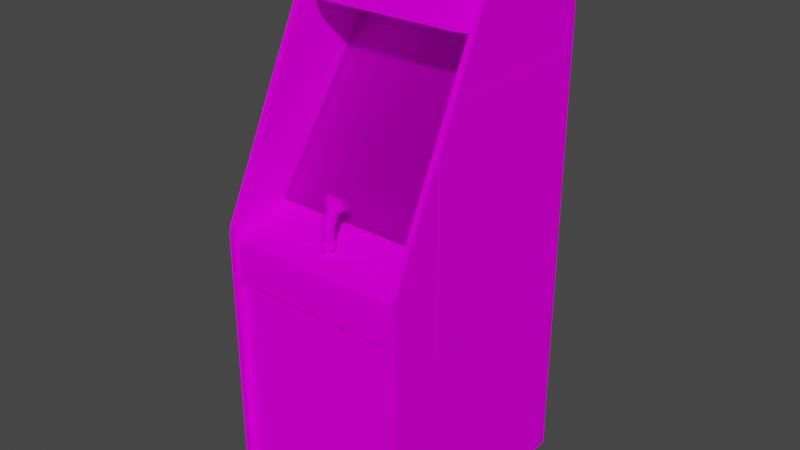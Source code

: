 # Source: bega.blend  (saved by Blender 2.93.20; exported with 4.5.12 LTS)
import bpy
from mathutils import Matrix  # noqa: F401  (used for matrix-valued properties, if any)

bpy.ops.wm.read_factory_settings(use_empty=True)
scene = bpy.context.scene
scene.name = 'Scene'

# ---- images (referenced by path relative to the original .blend; pixels are not part of the script)
import os
ASSET_DIR = os.environ.get("B2B_ASSET_DIR", "")  # directory of the original .blend (textures are referenced by path, not embedded)
HERE = os.path.dirname(os.path.abspath(__file__))  # packed textures are extracted next to this script under _unpacked/

def load_image(name, relpath, width, height, colorspace="sRGB"):
    """Load a texture the original file referenced (path relative to the .blend, or extracted next to this script)."""
    p = next((c for c in (os.path.join(HERE, relpath), os.path.join(ASSET_DIR, relpath)) if relpath and os.path.exists(c)), "")
    if p:
        img = bpy.data.images.load(p, check_existing=True)
        img.name = name
    else:  # same state as the original file: an image datablock whose file is absent (Cycles renders it pink)
        img = bpy.data.images.new(name, width, height)
        img.source = "FILE"
        img.filepath = "//" + (relpath or name)
    img.colorspace_settings.name = colorspace
    return img
img_begamarqueemap_tiff = load_image('begamarqueemap.TIFF', 'begamarqueemap.TIFF', 1024, 1024, 'sRGB')
img_begasnapmap_tiff = load_image('begasnapmap.TIFF', 'begasnapmap.TIFF', 1024, 1024, 'sRGB')
img_begaglassblack_tiff = load_image('begaglassblack.TIFF', 'begaglassblack.TIFF', 1024, 1024, 'sRGB')
img_begabezelmap_tiff = load_image('begabezelmap.TIFF', 'begabezelmap.TIFF', 1024, 1024, 'sRGB')
img_begaallmap_tiff = load_image('begaallmap.TIFF', 'begaallmap.TIFF', 1024, 1024, 'sRGB')

# ---- materials (node trees are filled in below, after node groups)
mat_begamarquee = bpy.data.materials.new('begamarquee')
mat_begamarquee.use_transparent_shadow = False
mat_begamarquee.roughness = 0.8807
mat_begamarquee.specular_intensity = 0.0
mat_begasnap = bpy.data.materials.new('begasnap')
mat_begasnap.use_transparent_shadow = False
mat_begasnap.roughness = 0.8807
mat_begasnap.specular_intensity = 0.0
mat_begaglass = bpy.data.materials.new('begaglass')
mat_begaglass.use_transparent_shadow = False
mat_begaglass.roughness = 0.8807
mat_begaglass.specular_intensity = 0.0
mat_begabezel = bpy.data.materials.new('begabezel')
mat_begabezel.use_transparent_shadow = False
mat_begabezel.roughness = 0.8807
mat_begabezel.specular_intensity = 0.0
mat_begaall = bpy.data.materials.new('begaall')
mat_begaall.use_transparent_shadow = False
mat_begaall.roughness = 0.8807
mat_begaall.specular_intensity = 0.0

# ---- node groups
ng_auto_smooth = bpy.data.node_groups.new('Auto Smooth', 'GeometryNodeTree')
_s = ng_auto_smooth.interface.new_socket(name='Geometry', in_out='OUTPUT', socket_type='NodeSocketGeometry')
_s = ng_auto_smooth.interface.new_socket(name='Geometry', in_out='INPUT', socket_type='NodeSocketGeometry')
_s = ng_auto_smooth.interface.new_socket(name='Angle', in_out='INPUT', socket_type='NodeSocketFloat')
_s.subtype = 'ANGLE'
_s.min_value = 0.0
_s.max_value = 3.142
ng_auto_smooth.is_modifier = True
_N = ng_auto_smooth.nodes; _L = ng_auto_smooth.links
n0 = _N.new('NodeGroupOutput'); n0.name = 'Group Output'; n0.location = (480, -100)
n1 = _N.new('NodeGroupInput'); n1.name = 'Group Input'; n1.location = (-420, -300)
n2 = _N.new('NodeGroupInput'); n2.name = 'Group Input.001'; n2.location = (-60, -100)
n3 = _N.new('GeometryNodeSetShadeSmooth'); n3.name = 'Set Shade Smooth'; n3.location = (120, -100)
n3.domain = 'EDGE'
n4 = _N.new('GeometryNodeSetShadeSmooth'); n4.name = 'Set Shade Smooth.001'; n4.location = (300, -100)
n5 = _N.new('GeometryNodeInputMeshEdgeAngle'); n5.name = 'Edge Angle'; n5.location = (-420, -220)
n6 = _N.new('GeometryNodeInputEdgeSmooth'); n6.name = 'Is Edge Smooth'; n6.location = (-60, -160)
n7 = _N.new('GeometryNodeInputShadeSmooth'); n7.name = 'Is Face Smooth'; n7.location = (-240, -340)
n8 = _N.new('FunctionNodeBooleanMath'); n8.name = 'Boolean Math'; n8.location = (-60, -220)
n9 = _N.new('FunctionNodeCompare'); n9.name = 'Compare'; n9.location = (-240, -180)
n9.operation = 'LESS_EQUAL'
_L.new(n5.outputs[0], n9.inputs[0])
_L.new(n4.outputs[0], n0.inputs[0])
_L.new(n1.outputs[1], n9.inputs[1])
_L.new(n9.outputs[0], n8.inputs[0])
_L.new(n7.outputs[0], n8.inputs[1])
_L.new(n2.outputs[0], n3.inputs[0])
_L.new(n6.outputs[0], n3.inputs[1])
_L.new(n3.outputs[0], n4.inputs[0])
_L.new(n8.outputs[0], n3.inputs[2])
n0.is_active_output = True

# ---- material node trees
mat_begamarquee.use_nodes = True; mat_begamarquee.node_tree.nodes.clear()
_N = mat_begamarquee.node_tree.nodes; _L = mat_begamarquee.node_tree.links
n0 = _N.new('ShaderNodeBsdfPrincipled'); n0.name = 'Principled BSDF'; n0.location = (10, 300)
n0.distribution = 'GGX'
n0.subsurface_method = 'BURLEY'
n0.inputs[2].default_value = 0.8807
n0.inputs[3].default_value = 1.45
n0.inputs[13].default_value = 0.0
n0.inputs[27].default_value = (0.0, 0.0, 0.0, 1.0)
n0.inputs[28].default_value = 1.0
n1 = _N.new('ShaderNodeOutputMaterial'); n1.name = 'Material Output'; n1.location = (300, 300)
n2 = _N.new('ShaderNodeTexImage'); n2.name = 'Image Texture'; n2.location = (-300, 600)
n2.image = img_begamarqueemap_tiff
_L.new(n0.outputs[0], n1.inputs[0])
_L.new(n2.outputs[0], n0.inputs[0])
n1.is_active_output = True
mat_begasnap.use_nodes = True; mat_begasnap.node_tree.nodes.clear()
_N = mat_begasnap.node_tree.nodes; _L = mat_begasnap.node_tree.links
n0 = _N.new('ShaderNodeBsdfPrincipled'); n0.name = 'Principled BSDF'; n0.location = (10, 300)
n0.distribution = 'GGX'
n0.subsurface_method = 'BURLEY'
n0.inputs[2].default_value = 0.8807
n0.inputs[3].default_value = 1.45
n0.inputs[13].default_value = 0.0
n0.inputs[27].default_value = (0.0, 0.0, 0.0, 1.0)
n0.inputs[28].default_value = 1.0
n1 = _N.new('ShaderNodeOutputMaterial'); n1.name = 'Material Output'; n1.location = (300, 300)
n2 = _N.new('ShaderNodeTexImage'); n2.name = 'Image Texture'; n2.location = (-300, 600)
n2.image = img_begasnapmap_tiff
_L.new(n0.outputs[0], n1.inputs[0])
_L.new(n2.outputs[0], n0.inputs[0])
n1.is_active_output = True
mat_begaglass.use_nodes = True; mat_begaglass.node_tree.nodes.clear()
_N = mat_begaglass.node_tree.nodes; _L = mat_begaglass.node_tree.links
n0 = _N.new('ShaderNodeBsdfPrincipled'); n0.name = 'Principled BSDF'; n0.location = (10, 300)
n0.distribution = 'GGX'
n0.subsurface_method = 'BURLEY'
n0.inputs[2].default_value = 0.8807
n0.inputs[3].default_value = 1.45
n0.inputs[4].default_value = 0.2
n0.inputs[13].default_value = 0.0
n0.inputs[27].default_value = (0.0, 0.0, 0.0, 1.0)
n0.inputs[28].default_value = 1.0
n1 = _N.new('ShaderNodeOutputMaterial'); n1.name = 'Material Output'; n1.location = (300, 300)
n2 = _N.new('ShaderNodeTexImage'); n2.name = 'Image Texture'; n2.location = (-300, 600)
n2.image = img_begaglassblack_tiff
_L.new(n0.outputs[0], n1.inputs[0])
_L.new(n2.outputs[0], n0.inputs[0])
n1.is_active_output = True
mat_begabezel.use_nodes = True; mat_begabezel.node_tree.nodes.clear()
_N = mat_begabezel.node_tree.nodes; _L = mat_begabezel.node_tree.links
n0 = _N.new('ShaderNodeBsdfPrincipled'); n0.name = 'Principled BSDF'; n0.location = (10, 300)
n0.distribution = 'GGX'
n0.subsurface_method = 'BURLEY'
n0.inputs[2].default_value = 0.8807
n0.inputs[3].default_value = 1.45
n0.inputs[13].default_value = 0.0
n0.inputs[27].default_value = (0.0, 0.0, 0.0, 1.0)
n0.inputs[28].default_value = 1.0
n1 = _N.new('ShaderNodeOutputMaterial'); n1.name = 'Material Output'; n1.location = (300, 300)
n2 = _N.new('ShaderNodeTexImage'); n2.name = 'Image Texture'; n2.location = (-300, 600)
n2.image = img_begabezelmap_tiff
_L.new(n0.outputs[0], n1.inputs[0])
_L.new(n2.outputs[0], n0.inputs[0])
n1.is_active_output = True
mat_begaall.use_nodes = True; mat_begaall.node_tree.nodes.clear()
_N = mat_begaall.node_tree.nodes; _L = mat_begaall.node_tree.links
n0 = _N.new('ShaderNodeBsdfPrincipled'); n0.name = 'Principled BSDF'; n0.location = (10, 300)
n0.distribution = 'GGX'
n0.subsurface_method = 'BURLEY'
n0.inputs[2].default_value = 0.8807
n0.inputs[3].default_value = 1.45
n0.inputs[13].default_value = 0.0
n0.inputs[27].default_value = (0.0, 0.0, 0.0, 1.0)
n0.inputs[28].default_value = 1.0
n1 = _N.new('ShaderNodeOutputMaterial'); n1.name = 'Material Output'; n1.location = (300, 300)
n2 = _N.new('ShaderNodeTexImage'); n2.name = 'Image Texture'; n2.location = (-300, 600)
n2.image = img_begaallmap_tiff
_L.new(n0.outputs[0], n1.inputs[0])
_L.new(n2.outputs[0], n0.inputs[0])
n1.is_active_output = True

# ---- world
world_world = bpy.data.worlds.new('World'); scene.world = world_world
world_world.use_nodes = True; world_world.node_tree.nodes.clear()
_N = world_world.node_tree.nodes; _L = world_world.node_tree.links
n0 = _N.new('ShaderNodeOutputWorld'); n0.name = 'World Output'; n0.location = (300, 300)
n1 = _N.new('ShaderNodeBackground'); n1.name = 'Background'; n1.location = (10, 300)
n1.inputs[0].default_value = (0.05088, 0.05088, 0.05088, 1.0)
_L.new(n1.outputs[0], n0.inputs[0])
n0.is_active_output = True
world_world.color = (0.05088, 0.05088, 0.05088)
world_world.use_sun_shadow = False
world_world.sun_shadow_jitter_overblur = 0.0

# ---- meshes
me_bega = bpy.data.meshes.new('bega')
me_bega.from_pydata([(0.1068, 0.5768, -0.4133), (0.1068, 0.6649, -0.4133), (-0.05071, 0.5768, -0.4133), (-0.05071, 0.6649, -0.4133), (0.1756, 0.09747, -0.1681), (0.1764, 0.1977, -0.2349), (0.0432, 0.1996, -0.2259), (0.04437, 0.09787, -0.1603), (-0.08647, 0.1969, -0.2349), (-0.0845, 0.2955, -0.3076), (-0.08411, 0.09708, -0.1677), (0.1752, 0.2959, -0.3076), (0.04398, 0.2987, -0.3017), (0.04516, 0.3584, -0.3508), (-0.1611, 0.09747, -0.1768), (0.2581, 0.1957, -0.2436), (-0.07979, 0.03618, -0.1296), (0.1733, 0.03657, -0.1296), (0.04595, 0.035, -0.1229), (0.04595, 0.035, -0.1237), (-0.07979, 0.03618, -0.13), (-0.08057, 0.3544, -0.3536), (0.04516, 0.358, -0.3516), (0.1729, 0.3548, -0.3544), (-0.1651, 0.1945, -0.2436), (-0.1647, 0.1945, -0.2443), (-0.1615, 0.2908, -0.3135), (0.1725, 0.3548, -0.354), (0.2448, 0.3458, -0.3532), (0.255, 0.292, -0.3131), (0.2585, 0.1953, -0.2443), (0.2558, 0.09826, -0.1775), (0.2456, 0.04364, -0.1398), (0.1733, 0.03657, -0.1304), (-0.1611, 0.09747, -0.1772), (0.2554, 0.09865, -0.1768), (0.2456, 0.04364, -0.1402), (0.255, 0.2916, -0.3139), (-0.1615, 0.2908, -0.3127), (-0.08057, 0.3541, -0.3544), (0.2448, 0.3458, -0.3528), (-0.1513, 0.345, -0.3528), (-0.1509, 0.345, -0.3532), (-0.1505, 0.04286, -0.1394), (-0.1505, 0.04286, -0.1398), (0.3461, -0.05262, -0.02038), (0.3461, 0.4794, -0.4078), (-0.266, 0.4794, -0.4078), (-0.266, -0.05262, -0.02038), (0.3461, -0.05616, -0.02903), (0.3461, 0.4759, -0.4164), (-0.266, 0.4759, -0.4164), (-0.266, -0.05616, -0.02903), (0.367, 0.7871, -0.2392), (0.367, 0.8083, -0.6337), (0.3469, -1.046, -0.6306), (-0.2656, 0.8083, -0.6337), (-0.2656, -1.046, -0.6306), (0.367, -1.046, -0.6306), (-0.2668, -1.042, -0.6094), (-0.2668, 0.7988, -0.6235), (0.3485, -1.042, -0.6094), (0.3485, 0.7776, -0.5866), (-0.2668, 0.7776, -0.5866), (0.3469, 0.8083, -0.6337), (0.3469, -1.043, 0.189), (-0.2857, 0.8083, -0.6337), (-0.2857, -1.046, -0.6306), (-0.288, 0.4169, -0.05732), (-0.288, -0.3516, -0.6216), (-0.288, -0.3516, 0.004373), (0.3697, 0.4169, -0.05732), (0.3697, -0.3516, 0.004373), (0.3697, -0.3516, -0.6216), (0.3457, -1.044, 0.1639), (-0.2692, -0.2542, 0.1639), (-0.2692, -1.044, 0.1639), (-0.288, 0.4169, -0.6216), (0.3697, 0.4169, -0.6216), (0.3469, -0.09309, 0.189), (0.367, -0.09309, 0.189), (-0.2857, -0.06598, 0.1828), (0.3461, 0.4759, -0.4157), (-0.2641, 0.4759, -0.4157), (0.3485, 0.7937, -0.2601), (0.3485, 0.7988, -0.6235), (-0.2668, 0.7937, -0.2601), (0.3457, -0.09466, 0.167), (0.3457, -0.08327, 0.03816), (0.3524, 0.8051, -0.2498), (-0.2652, 0.8051, -0.563), (-0.2731, 0.8051, -0.2498), (0.3446, 0.8051, -0.563), (0.3485, 0.7859, -0.2864), (-0.2668, 0.7859, -0.2864), (0.04595, 0.002781, 0.08178), (0.04595, -0.05262, 0.08335), (0.02748, 0.002781, 0.08139), (0.02748, 0.04404, 0.08806), (0.02709, 0.01771, 0.1061), (0.04555, 0.01771, 0.1065), (0.3457, -0.2542, 0.18), (-0.2692, -0.1171, 0.18), (0.01137, 0.08412, 0.06685), (0.06245, 0.08412, 0.06763), (0.01176, 0.05229, 0.02559), (0.05105, 0.03304, 0.02323), (0.04595, 0.03146, 0.06449), (0.02787, 0.03146, 0.0641), (-0.07075, -0.08209, 0.1022), (-0.05543, -0.0817, 0.09946), (0.04555, 0.04404, 0.08846), (0.05498, -0.05105, 0.08964), (0.05498, 0.004352, 0.08846), (0.05459, -0.002327, 0.1077), (-0.1926, -0.07777, 0.05192), (-0.1721, -0.07855, 0.0637), (0.03612, -0.03533, 0.09357), (0.03691, -0.06952, 0.1167), (0.05145, -0.06952, 0.1112), (-0.1124, -0.08013, 0.08021), (-0.1258, -0.08091, 0.08767), (-0.1053, -0.0817, 0.09946), (0.1933, -0.08091, 0.08649), (0.1984, -0.08209, 0.1006), (0.04516, -0.04987, 0.1093), (0.04516, -0.02079, 0.1144), (0.02709, -0.04987, 0.1093), (0.02748, -0.05262, 0.08296), (0.1623, -0.0817, 0.09789), (0.05498, 0.04247, 0.08296), (0.05498, 0.01693, 0.1006), (0.05538, 0.03539, 0.0696), (0.06441, 0.04325, 0.03306), (0.01098, 0.04364, 0.03227), (0.01883, 0.03539, 0.06881), (0.01844, 0.04247, 0.08217), (0.01883, 0.02557, 0.07706), (0.01844, 0.01693, 0.1002), (-0.288, 0.2924, 0.004372), (0.3697, 0.2924, 0.004372), (0.1552, -0.08013, 0.07863), (0.01844, -0.05105, 0.08924), (0.01805, -0.002327, 0.1069), (0.01844, 0.004352, 0.08806), (0.02709, -0.02079, 0.114), (0.06323, 0.05229, 0.02638), (0.02434, 0.03304, 0.02284), (0.3461, 0.5611, -0.1917), (0.2809, 0.5733, -0.1387), (-0.1988, 0.5733, -0.1387), (-0.2641, 0.5611, -0.1917), (0.2821, 0.8051, -0.1976), (-0.2024, 0.8051, -0.1976), (0.05223, -0.0707, 0.08178), (0.05341, -0.05026, 0.08021), (0.0597, -0.04987, 0.09592), (0.0377, -0.0707, 0.07549), (0.0373, -0.07855, 0.08571), (0.02669, -0.07816, 0.09632), (0.2137, -0.08366, 0.08256), (0.2157, -0.08405, 0.0861), (0.2212, -0.08681, 0.08374), (0.2074, -0.08916, 0.1073), (0.2133, -0.08877, 0.1054), (0.2106, -0.08523, 0.1002), (-0.1792, -0.07895, 0.06763), (0.1933, -0.08405, 0.0861), (0.1953, -0.08366, 0.08256), (0.1905, -0.08641, 0.07824), (-0.1203, -0.08209, 0.1022), (0.05263, -0.04908, 0.1116), (0.02198, -0.05026, 0.07942), (0.02276, -0.0707, 0.08139), (0.01648, -0.06991, 0.09592), (0.02237, -0.06952, 0.1105), (-0.1926, -0.08091, 0.05152), (-0.1906, -0.08052, 0.04799), (-0.1949, -0.08327, 0.04366), (-0.1053, -0.08052, 0.08414), (0.01923, 0.0515, 0.08139), (0.0542, 0.0519, 0.08139), (0.01058, 0.06801, 0.07471), (0.1713, -0.08759, 0.08964), (0.1701, -0.08681, 0.08374), (0.1646, -0.08405, 0.0861), (-0.06682, -0.08563, 0.1034), (-0.07075, -0.08523, 0.1018), (-0.0735, -0.08877, 0.1065), (-0.2036, -0.08484, 0.06135), (-0.2024, -0.08445, 0.05506), (-0.2083, -0.0813, 0.05545), (-0.2181, -0.08013, 0.04366), (-0.2142, -0.08052, 0.04484), (-0.2114, -0.08288, 0.03974), (0.05538, 0.01339, 0.07706), (0.04595, 0.02439, 0.07156), (0.04595, 0.007496, 0.06645), (0.02748, 0.02439, 0.07156), (-0.2322, -0.0813, 0.05545), (-0.2315, -0.08091, 0.05113), (-0.237, -0.08405, 0.04917), (-0.2173, -0.08288, 0.03738), (-0.2232, -0.08288, 0.03738), (-0.2224, -0.08013, 0.04366), (0.02787, 0.007496, 0.06606), (0.01883, 0.01339, 0.07628), (-0.2857, 0.8083, -0.2754), (0.01491, -0.04987, 0.09514), (0.02119, -0.04908, 0.1109), (0.0373, -0.03533, 0.09671), (0.03691, -0.04908, 0.1179), (-0.05268, -0.0813, 0.0916), (-0.05582, -0.08877, 0.1065), (-0.05071, -0.08838, 0.1026), (-0.05543, -0.08523, 0.09907), (-0.05857, -0.08327, 0.08099), (-0.05543, -0.08366, 0.08374), (-0.05071, -0.08641, 0.07981), (-0.07822, -0.08641, 0.07981), (-0.08136, -0.08681, 0.08492), (-0.07586, -0.08405, 0.08728), (0.05773, -0.0703, 0.09671), (0.02944, -0.07777, 0.1038), (0.04477, -0.07777, 0.1042), (0.0318, -0.1516, 0.1105), (0.04045, -0.1516, 0.1105), (0.04045, -0.1528, 0.09553), (0.0318, -0.1528, 0.09553), (0.0318, 0.02675, 0.08178), (0.07267, 0.06486, 0.0692), (0.01883, 0.0515, 0.08021), (0.0542, 0.0515, 0.08099), (0.2015, -0.08602, 0.07235), (0.1956, -0.08602, 0.07431), (0.1984, -0.08327, 0.07981), (0.218, -0.08641, 0.07824), (0.2133, -0.08602, 0.07431), (0.2106, -0.08327, 0.07981), (-0.2692, -0.04791, -0.02274), (-0.2692, -0.08327, 0.03816), (0.0377, -0.05066, 0.07313), (-0.1843, -0.08288, 0.03777), (-0.1902, -0.08288, 0.03974), (-0.1874, -0.08052, 0.04524), (-0.1674, -0.08327, 0.04366), (-0.1725, -0.08288, 0.03974), (-0.1753, -0.08052, 0.04524), (0.367, -0.06598, 0.1828), (0.3469, 0.7871, -0.2392), (-0.2656, -0.09309, 0.189), (0.02748, 0.02753, 0.08924), (0.04437, -0.152, 0.103), (-0.1694, -0.0813, 0.05545), (-0.1702, -0.0817, 0.05977), (-0.1643, -0.08484, 0.06135), (-0.1721, -0.08052, 0.04799), (0.03966, 0.02911, 0.07235), (0.03966, 0.01535, 0.06017), (0.03337, 0.01535, 0.06017), (0.1501, -0.08602, 0.07235), (0.1442, -0.08602, 0.07431), (0.1473, -0.08327, 0.07981), (0.1552, -0.08327, 0.07824), (0.1591, -0.08327, 0.07981), (0.1623, -0.08602, 0.07431), (-0.1238, -0.08366, 0.08374), (-0.1203, -0.08327, 0.08099), (-0.1234, -0.08602, 0.07588), (-0.1085, -0.08327, 0.08099), (-0.1053, -0.08366, 0.08374), (-0.1006, -0.08641, 0.07981), (0.01766, 0.0794, 0.0696), (0.05577, 0.07901, 0.06999), (0.001939, 0.06486, 0.06803), (0.1351, -0.08759, 0.08964), (0.1363, -0.08798, 0.09592), (0.1418, -0.08484, 0.09435), (0.1552, -0.08563, 0.1018), (0.1512, -0.08563, 0.1018), (0.1501, -0.08916, 0.1073), (0.2165, -0.08445, 0.09003), (0.2157, -0.08484, 0.09435), (0.2212, -0.08798, 0.09592), (0.2067, -0.08013, 0.07863), (0.2137, -0.0817, 0.09789), (0.2165, -0.0813, 0.09042), (0.141, -0.08445, 0.09003), (0.1442, -0.08366, 0.08256), (-0.1006, -0.08838, 0.1026), (-0.09747, -0.08798, 0.0971), (-0.1034, -0.08484, 0.09553), (-0.1175, -0.08916, 0.1089), (-0.1112, -0.08916, 0.1089), (-0.1124, -0.08563, 0.1034), (-0.04796, -0.08681, 0.08492), (-0.05346, -0.08484, 0.09553), (-0.1933, -0.07816, 0.05585), (-0.1902, -0.08563, 0.07078), (-0.1843, -0.08563, 0.07274), (-0.1835, -0.08209, 0.06724), (0.1878, -0.08798, 0.09592), (0.1905, -0.08838, 0.1014), (0.1953, -0.08523, 0.09789), (0.1984, -0.08523, 0.1002), (0.1564, -0.08916, 0.1073), (0.1623, -0.08877, 0.1054), (0.1591, -0.08523, 0.1002), (0.1646, -0.08484, 0.09435), (0.1623, -0.08523, 0.09789), (0.167, -0.08838, 0.1014), (-0.08136, -0.08798, 0.0971), (-0.07822, -0.08838, 0.1026), (-0.07389, -0.08523, 0.09907), (-0.07665, -0.08445, 0.0916), (-0.2091, -0.0817, 0.05938), (-0.211, -0.08209, 0.06292), (-0.2063, -0.08563, 0.06645), (-0.2232, -0.08602, 0.07274), (-0.2173, -0.08602, 0.07274), (-0.2181, -0.08248, 0.06724), (-0.1258, -0.08484, 0.09553), (-0.1265, -0.08445, 0.0916), (-0.1324, -0.08759, 0.09121), (-0.1281, -0.08641, 0.07981), (0.05066, 0.01025, 0.07156), (0.3457, -0.04791, -0.02274), (0.05459, -0.05066, 0.1034), (0.01805, -0.05026, 0.103), (-0.1167, -0.08563, 0.1034), (-0.1313, -0.08798, 0.0971), (-0.1281, -0.08838, 0.1026), (-0.1238, -0.08523, 0.09907), (-0.2181, -0.07698, 0.04406), (-0.2091, -0.08091, 0.05113), (0.367, -1.043, 0.189), (-0.2857, 0.7871, -0.2392), (-0.2656, 0.7871, -0.2392), (0.3469, 0.8083, -0.2754), (-0.2656, -1.043, 0.189), (-0.2857, -1.043, 0.189), (-0.2381, -0.08445, 0.05506), (-0.237, -0.08484, 0.06135), (-0.2315, -0.0817, 0.05938), (-0.2224, -0.08248, 0.06724), (-0.2295, -0.08052, 0.04759), (-0.2263, -0.08052, 0.04484), (-0.2291, -0.08288, 0.03974), (-0.1725, -0.08563, 0.07078), (-0.1674, -0.08523, 0.06685), (-0.1721, -0.0817, 0.06331), (-0.1792, -0.08209, 0.06724), (0.04477, -0.07855, 0.08924), (0.2023, -0.08327, 0.07824), (0.2067, -0.08327, 0.07824), (0.2074, -0.08602, 0.07235), (-0.05582, -0.08602, 0.07588), (-0.06132, -0.08563, 0.07353), (-0.0625, -0.08327, 0.07981), (0.218, -0.08838, 0.1014), (-0.1835, -0.08013, 0.04366), (-0.1792, -0.08013, 0.04366), (-0.178, -0.08288, 0.03777), (-0.1792, -0.07698, 0.04406), (-0.1112, -0.08563, 0.07353), (-0.1175, -0.08563, 0.07353), (-0.1167, -0.08327, 0.07981), (-0.06761, -0.08916, 0.1089), (-0.06132, -0.08916, 0.1089), (-0.0625, -0.08563, 0.1034), (0.1878, -0.08681, 0.08374), (0.1866, -0.08759, 0.08964), (0.1925, -0.08445, 0.09003), (-0.1635, -0.08445, 0.05545), (0.167, -0.08641, 0.07824), (-0.2338, -0.08327, 0.04366), (0.1395, -0.08838, 0.1014), (0.1442, -0.08877, 0.1054), (0.1473, -0.08523, 0.1002), (-0.2036, -0.08405, 0.04917), (-0.2063, -0.08327, 0.04366), (-0.211, -0.08052, 0.04759), (-0.09747, -0.08681, 0.08492), (-0.1026, -0.08445, 0.0916), (0.03612, -0.152, 0.103), (0.02316, 0.01064, 0.07117), (0.03966, 0.02164, 0.05977), (0.03966, 0.03304, 0.06213), (0.2067, -0.08563, 0.1018), (0.05538, 0.02557, 0.07746), (-0.2656, 0.8083, -0.2754), (0.367, 0.8083, -0.2754), (-0.07389, -0.08366, 0.08374), (-0.07075, -0.08327, 0.08099), (-0.0735, -0.08602, 0.07588), (0.03612, 0.02753, 0.08924), (0.0318, 0.02793, 0.09671), (0.06284, 0.06879, 0.07431), (0.3457, -0.1171, 0.18), (-0.2692, -0.09466, 0.167), (-0.1053, -0.08523, 0.09907), (-0.1085, -0.08523, 0.1018), (-0.1053, -0.08877, 0.1065), (0.3457, -0.2542, 0.1639), (-0.2692, -0.2542, 0.18), (0.1418, -0.0817, 0.09435), (-0.1992, -0.08445, 0.05545), (-0.1981, -0.08484, 0.06135), (-0.1926, -0.0817, 0.05977), (-0.1906, -0.0817, 0.06331), (-0.2295, -0.08209, 0.06292), (-0.2263, -0.07895, 0.06606), (-0.2295, -0.07895, 0.06331), (-0.0625, -0.08013, 0.08021), (-0.05857, -0.08013, 0.08139), (-0.05346, -0.0817, 0.09592), (-0.07586, -0.0817, 0.09592), (-0.07665, -0.0813, 0.0916), (0.04045, 0.02793, 0.09671), (0.03337, 0.02164, 0.05977), (0.1623, -0.08366, 0.08256), (0.1654, -0.0813, 0.09042), (0.1646, -0.0817, 0.09435), (-0.06761, -0.08563, 0.07353), (0.1956, -0.08877, 0.1054), (0.2015, -0.08916, 0.1073), (0.2023, -0.08563, 0.1018), (-0.1981, -0.08366, 0.04917), (-0.04796, -0.08798, 0.0971), (-0.04678, -0.08759, 0.09121), (-0.05268, -0.08445, 0.0916), (0.2224, -0.08759, 0.08964), (0.1701, -0.08798, 0.09592), (-0.1313, -0.08681, 0.08492), (0.1395, -0.08641, 0.07824), (0.1363, -0.08681, 0.08374), (0.1418, -0.08405, 0.0861), (-0.2114, -0.08602, 0.07038), (-0.2338, -0.08563, 0.06645), (-0.2291, -0.08602, 0.07038), (-0.2263, -0.08248, 0.06567), (-0.1753, -0.07895, 0.06606), (-0.1753, -0.08209, 0.06606), (-0.1906, -0.07855, 0.0637), (-0.1835, -0.07895, 0.06763), (-0.1874, -0.07895, 0.06606), (-0.1874, -0.08209, 0.06606), (-0.1694, -0.07816, 0.05585), (-0.1721, -0.07738, 0.04799), (-0.1702, -0.07777, 0.05192), (-0.1702, -0.08091, 0.05152), (-0.2181, -0.07934, 0.06724), (-0.211, -0.07895, 0.06331), (-0.2142, -0.08248, 0.06567), (-0.1203, -0.08523, 0.1018), (0.03337, 0.02911, 0.07235), (0.1442, -0.08052, 0.08256), (0.1473, -0.08013, 0.08021), (0.1953, -0.0817, 0.09789), (-0.1238, -0.08052, 0.08414), (-0.1085, -0.08013, 0.08139), (0.2137, -0.08523, 0.09789), (0.1473, -0.08209, 0.1006), (0.1442, -0.08523, 0.09789), (0.02709, -0.001934, 0.114), (0.04516, -0.001934, 0.1144), (-0.1753, -0.07698, 0.04563), (-0.1835, -0.07698, 0.04406), (-0.2295, -0.07738, 0.04799), (-0.2322, -0.07816, 0.05585), (-0.1124, -0.08209, 0.1034), (0.141, -0.0813, 0.09042), (0.1418, -0.08091, 0.08649), (-0.2263, -0.07738, 0.04524), (-0.2224, -0.07698, 0.04406), (0.03966, 0.01142, 0.07353), (0.03337, 0.01142, 0.07353), (0.1984, -0.08013, 0.08021), (-0.1026, -0.0813, 0.0916), (0.1623, -0.08052, 0.08256), (0.2067, -0.08209, 0.1022), (0.2023, -0.08209, 0.1022), (-0.2142, -0.07738, 0.04524), (-0.2091, -0.07855, 0.05977), (-0.2083, -0.07816, 0.05585), (0.2157, -0.08091, 0.08649), (0.04437, 0.02753, 0.08924), (0.02748, -0.152, 0.103), (-0.05346, -0.08405, 0.08728), (-0.06682, -0.08327, 0.07981), (0.1933, -0.08484, 0.09435), (0.1933, -0.0817, 0.09435), (-0.07586, -0.08484, 0.09553), (-0.1124, -0.08327, 0.07981), (-0.05857, -0.08523, 0.1018), (-0.05857, -0.08209, 0.1022), (-0.2315, -0.07855, 0.05977), (-0.07586, -0.08091, 0.08767), (-0.1034, -0.0817, 0.09592), (0.3469, -0.06598, 0.1828), (-0.2857, -0.09309, 0.189), (-0.1926, -0.07816, 0.05977), (-0.2224, -0.07934, 0.06724), (0.1512, -0.08013, 0.07863), (-0.07075, -0.08013, 0.08139), (-0.1702, -0.07816, 0.05977), (0.2106, -0.08013, 0.08021), (0.2137, -0.08052, 0.08256), (-0.0625, -0.08209, 0.1034), (-0.05543, -0.08052, 0.08414), (0.1591, -0.08209, 0.1006), (0.1552, -0.08209, 0.1022), (-0.2315, -0.07777, 0.05152), (0.03337, 0.009067, 0.05938), (-0.2656, -0.06598, 0.1828), (0.03377, 0.03186, 0.05427), (0.03337, 0.03304, 0.06174), (-0.1643, -0.08366, 0.04917), (0.1564, -0.08602, 0.07235), (0.1512, -0.08327, 0.07824), (-0.1053, -0.08602, 0.07588), (-0.178, -0.08563, 0.07274), (-0.09668, -0.08759, 0.09121), (-0.1034, -0.08405, 0.08728), (-0.08254, -0.08759, 0.09121), (-0.1949, -0.08523, 0.06685), (-0.1234, -0.08877, 0.1065), (0.03966, 0.03186, 0.05427), (-0.1258, -0.08405, 0.08728), (0.1654, -0.08445, 0.09003), (-0.1933, -0.0813, 0.05545), (-0.1906, -0.07738, 0.04799), (0.1646, -0.08091, 0.08649), (-0.211, -0.07738, 0.04799), (-0.2091, -0.07777, 0.05152), (-0.1258, -0.0817, 0.09592), (0.1925, -0.0813, 0.09042), (-0.1874, -0.07698, 0.04563), (0.2157, -0.0817, 0.09435), (-0.1203, -0.08013, 0.08139), (-0.1034, -0.08091, 0.08767), (0.03966, 0.009067, 0.05938), (-0.06682, -0.08013, 0.08021), (-0.1238, -0.0817, 0.09946), (-0.1085, -0.08209, 0.1022), (-0.1167, -0.08013, 0.08021), (0.1442, -0.0817, 0.09789), (0.2106, -0.08209, 0.1006), (-0.2142, -0.07895, 0.06606), (-0.05346, -0.08091, 0.08767), (0.1512, -0.08209, 0.1022), (0.2023, -0.08013, 0.07863), (-0.07389, -0.08052, 0.08414), (0.1953, -0.08052, 0.08256), (-0.1167, -0.08209, 0.1034), (-0.1265, -0.0813, 0.0916), (-0.07389, -0.0817, 0.09946), (-0.06682, -0.08209, 0.1034), (0.1591, -0.08013, 0.08021), (0.04045, 0.02675, 0.08178), (0.2848, 0.5717, -0.1402), (0.3544, 0.7922, -0.2491), (0.2848, 0.8051, -0.1972), (-0.2676, 0.5595, -0.1901), (-0.2024, 0.5717, -0.1402), (-0.2024, 0.8051, -0.1972), (0.3544, 0.5592, -0.1925), (-0.2676, 0.7929, -0.2471)], [], [(503, 141, 263, 519), (216, 358, 413, 414), (18, 16, 20, 19), (297, 115, 176, 530), (15, 29, 11, 5), (170, 543, 332, 454), (539, 545, 366, 267), (123, 553, 168, 167), (550, 462, 378, 279), (6, 7, 4, 5), (10, 16, 18, 7), (121, 170, 122, 120), (10, 8, 24, 14), (208, 174, 175, 209), (267, 366, 365, 268), (302, 424, 304, 303), (401, 294, 293, 402), (313, 187, 109, 556), (19, 33, 17, 18), (23, 22, 13), (24, 38, 26, 25), (13, 27, 23), (28, 23, 27), (33, 36, 32, 17), (190, 379, 334, 191), (16, 43, 44, 20), (159, 173, 157, 158), (111, 232, 231, 98), (206, 385, 97, 144), (206, 137, 198, 385), (42, 26, 38), (41, 21, 39), (107, 196, 198, 108), (27, 40, 28), (38, 41, 42), (39, 42, 41), (470, 554, 329, 294), (54, 58, 55, 64), (54, 53, 248), (474, 333, 192, 204), (56, 337, 514), (66, 207, 390, 56), (56, 339, 57), (54, 335, 58), (58, 335, 65, 55), (186, 369, 508, 557), (64, 55, 65), (57, 339, 340, 67), (66, 67, 340), (248, 53, 249, 499), (516, 455, 257, 387), (77, 69, 70, 68), (94, 63, 62, 93), (64, 65, 79), (54, 80, 335), (66, 340, 500), (56, 250, 339), (63, 59, 61, 62), (66, 81, 336), (455, 476, 475, 257), (64, 499, 249), (3, 2, 0, 1), (542, 413, 358, 489), (88, 326, 239, 240), (252, 227, 559, 486), (337, 390, 207, 336), (104, 146, 105, 103), (99, 464, 465, 100), (74, 403, 75, 76), (560, 566, 561, 562), (466, 448, 256, 247), (323, 330, 321, 322), (461, 165, 164, 359), (172, 117, 241), (238, 354, 284, 506), (264, 420, 374, 265), (342, 438, 410, 343), (123, 491, 124), (527, 386, 419, 515), (99, 138, 143, 464), (130, 131, 132), (133, 130, 132), (134, 135, 136), (136, 137, 138), (68, 70, 139), (71, 140, 72), (194, 202, 192, 193), (148, 149, 150), (148, 150, 151), (512, 496, 411), (152, 91, 153), (152, 89, 91), (222, 156, 171, 119), (119, 224, 352, 222), (193, 381, 380, 194), (426, 304, 424, 425), (445, 166, 116), (262, 519, 260, 261), (210, 117, 208, 209), (157, 241, 155, 154), (469, 512, 200, 199), (162, 236, 160, 161), (179, 120, 478), (182, 180, 181), (141, 129, 421), (372, 167, 370, 371), (519, 263, 518, 260), (343, 199, 341, 342), (346, 204, 203, 347), (113, 195, 114), (241, 157, 173, 172), (128, 142, 144, 97), (502, 411, 440, 344), (137, 206, 143), (390, 337, 56), (207, 66, 336), (391, 53, 54), (338, 64, 249), (174, 159, 223, 175), (210, 211, 171), (413, 110, 212), (393, 489, 423, 394), (358, 216, 356, 357), (528, 266, 324, 433), (209, 175, 118, 211), (137, 135, 108, 198), (398, 87, 399, 102), (102, 404, 101, 398), (133, 230, 130), (107, 132, 389, 196), (413, 497, 109, 110), (271, 520, 269, 270), (562, 565, 564, 560), (119, 171, 211, 118), (12, 6, 5, 11), (104, 103, 231, 232), (214, 428, 296, 215), (514, 337, 336, 81), (464, 145, 126, 465), (551, 284, 354, 353), (56, 57, 67, 66), (486, 418, 226, 252), (197, 205, 198, 196), (217, 488, 295, 218), (455, 419, 259, 476), (108, 135, 134, 147), (265, 518, 263, 264), (453, 320, 319, 437), (15, 35, 31, 30), (429, 295, 488, 430), (273, 181, 272), (136, 274, 134), (371, 301, 490, 372), (123, 124, 285, 284), (529, 308, 432, 183), (284, 285, 286), (277, 287, 275, 276), (114, 327, 112, 113), (279, 378, 377, 280), (357, 423, 489, 358), (303, 490, 301, 302), (316, 453, 437, 317), (402, 289, 400, 401), (244, 360, 242, 243), (362, 242, 360, 361), (463, 277, 276, 376), (282, 461, 359, 283), (322, 528, 433, 323), (299, 521, 351, 300), (388, 426, 425, 163), (34, 44, 43, 14), (492, 314, 524, 311), (145, 127, 125, 126), (37, 28, 40, 29), (257, 475, 258, 386), (224, 118, 175, 223), (178, 427, 176, 177), (533, 333, 484), (201, 341, 199, 200), (80, 248, 499, 79), (240, 399, 87, 88), (254, 350, 349, 255), (407, 525, 409, 408), (126, 327, 114), (256, 450, 517, 245), (9, 21, 41, 38), (369, 186, 367, 368), (29, 15, 30, 37), (35, 32, 36, 31), (476, 259, 513), (454, 329, 554, 170), (188, 367, 186, 187), (450, 253, 373, 517), (332, 321, 330, 331), (442, 351, 521, 348), (313, 492, 311, 312), (113, 95, 325, 195), (317, 189, 315, 316), (294, 329, 292, 293), (300, 446, 298, 299), (261, 434, 288, 262), (361, 247, 246, 362), (247, 256, 245, 246), (95, 113, 112, 96), (158, 352, 224, 223), (143, 328, 145), (161, 281, 431, 162), (221, 392, 219, 220), (395, 229, 251, 396), (389, 195, 325, 196), (79, 65, 335, 80), (156, 222, 154, 155), (107, 106, 133, 132), (272, 182, 181), (141, 472, 462, 129), (106, 147, 105, 146), (259, 419, 386, 258), (273, 181, 397), (230, 104, 232), (395, 486, 559, 229), (229, 559, 227, 228), (231, 103, 274), (384, 487, 228, 227), (114, 131, 100, 465), (120, 122, 478), (82, 148, 151, 83), (154, 352, 158, 157), (159, 174, 173), (472, 405, 462), (478, 498, 291, 383), (268, 324, 266, 267), (32, 35, 4, 17), (309, 307, 306, 310), (452, 548, 453, 316), (352, 154, 222), (97, 385, 205), (205, 385, 198), (414, 509, 217, 216), (504, 542, 489, 393), (460, 179, 270, 269), (555, 121, 528, 322), (320, 344, 318, 319), (383, 523, 540, 478), (204, 346, 473, 474), (60, 86, 84, 85), (389, 132, 131), (493, 269, 520, 364), (156, 210, 171), (208, 117, 172), (209, 211, 210), (174, 208, 172, 173), (241, 117, 155), (147, 134, 105), (134, 274, 103, 105), (418, 486, 395, 396), (14, 43, 16, 10), (38, 24, 8, 9), (106, 146, 133), (224, 119, 118), (455, 516, 419), (487, 225, 396, 251), (368, 213, 494, 369), (405, 471, 287, 277), (98, 136, 138, 99), (436, 288, 434, 435), (238, 160, 236, 237), (287, 436, 435, 275), (270, 523, 382, 271), (184, 374, 420, 185), (350, 442, 348, 349), (446, 409, 525, 298), (545, 120, 493, 366), (294, 401, 544, 470), (505, 116, 350, 254), (108, 147, 106, 107), (501, 297, 530, 408), (115, 531, 177, 176), (47, 48, 45, 46), (408, 530, 406, 407), (447, 505, 254, 253), (418, 396, 225, 226), (450, 256, 448, 449), (565, 567, 563, 564), (250, 514, 81, 500), (546, 405, 277, 463), (422, 129, 309, 308), (442, 350, 116, 441), (285, 547, 165, 461), (449, 447, 253, 450), (387, 527, 515, 516), (510, 511, 278, 307), (458, 491, 490, 303), (459, 539, 267, 266), (115, 445, 116, 363), (531, 537, 244, 177), (426, 388, 480, 481), (482, 533, 381, 193), (534, 484, 191, 334), (166, 444, 300, 351), (494, 215, 110, 495), (206, 144, 143), (146, 104, 230, 133), (167, 372, 536, 123), (255, 373, 253, 254), (314, 492, 416, 417), (333, 482, 193, 192), (145, 328, 127), (137, 136, 135), (258, 541, 513, 259), (507, 485, 161, 160), (443, 501, 408, 409), (547, 480, 388, 165), (497, 552, 392, 221), (549, 212, 430, 488), (441, 166, 351, 442), (445, 443, 409, 446), (552, 504, 393, 392), (130, 230, 232), (500, 340, 339, 250), (274, 136, 231), (21, 13, 22, 39), (280, 305, 278, 279), (412, 496, 343, 410), (308, 529, 421, 422), (6, 12, 9, 8), (89, 92, 90, 91), (257, 386, 387), (220, 524, 314, 221), (286, 538, 282, 281), (366, 493, 364, 365), (53, 391, 338, 249), (283, 431, 281, 282), (417, 497, 221, 314), (415, 110, 215, 296), (307, 309, 129, 510), (476, 513, 541, 475), (440, 410, 438, 439), (557, 109, 187, 186), (165, 388, 163, 164), (8, 10, 7, 6), (228, 487, 251, 229), (97, 205, 197, 95), (535, 555, 322, 321), (296, 430, 212, 415), (126, 125, 327), (64, 79, 499), (403, 101, 404, 75), (66, 500, 81), (85, 61, 59, 60), (114, 195, 131), (131, 195, 389), (115, 501, 445), (411, 451, 452), (141, 457, 472), (170, 470, 122), (495, 508, 369, 494), (413, 504, 497), (363, 116, 447), (477, 551, 353, 235), (507, 284, 286), (7, 18, 17, 4), (109, 508, 110), (509, 413, 212), (204, 192, 202, 203), (462, 511, 129), (483, 452, 316, 315), (333, 473, 512), (410, 440, 411, 412), (497, 416, 109), (360, 244, 537, 467), (448, 363, 447), (137, 143, 138), (467, 363, 361, 360), (56, 514, 250), (54, 248, 80), (159, 158, 223), (419, 516, 515), (11, 27, 13, 12), (51, 52, 49, 50), (126, 114, 465), (25, 34, 14, 24), (231, 136, 98), (200, 345, 375, 201), (290, 522, 383, 291), (215, 494, 213, 214), (331, 526, 454, 332), (177, 244, 243, 178), (430, 296, 428, 429), (169, 370, 167, 168), (310, 432, 308, 309), (111, 130, 232), (143, 145, 464), (386, 527, 387), (347, 375, 345, 346), (117, 210, 156, 155), (130, 111, 100, 131), (381, 334, 379, 380), (333, 512, 411, 452), (530, 176, 427, 406), (235, 353, 233, 234), (355, 233, 353, 354), (394, 219, 392, 393), (523, 383, 522, 382), (354, 238, 237, 355), (307, 278, 305, 306), (329, 454, 526, 292), (218, 356, 216, 217), (378, 463, 376, 377), (344, 440, 439, 318), (185, 529, 183, 184), (191, 315, 189, 190), (291, 400, 289, 290), (168, 235, 234, 169), (27, 11, 29, 40), (328, 143, 144, 142), (187, 313, 312, 188), (197, 196, 325), (197, 325, 95), (548, 451, 320, 453), (35, 15, 5, 4), (122, 544, 401, 400), (533, 534, 334, 381), (303, 304, 124, 458), (436, 287, 471, 472), (141, 558, 264, 263), (491, 536, 372, 490), (420, 264, 558, 479), (468, 473, 346, 345), (445, 444, 166), (333, 452, 484), (534, 533, 484), (121, 535, 170), (498, 122, 400, 291), (123, 536, 491), (363, 537, 115), (472, 471, 405), (284, 477, 123), (479, 141, 421), (285, 538, 286), (124, 480, 285), (509, 549, 488, 217), (539, 459, 121), (120, 539, 121), (540, 179, 478), (481, 124, 304, 426), (199, 343, 496, 469), (179, 540, 523, 270), (266, 528, 121, 459), (472, 456, 288, 436), (451, 502, 344, 320), (321, 332, 543, 535), (506, 507, 160, 238), (556, 416, 492, 313), (21, 9, 12, 13), (345, 200, 512, 468), (64, 338, 391, 54), (461, 282, 538, 285), (479, 532, 185, 420), (78, 71, 72, 73), (262, 288, 456, 457), (485, 286, 281, 161), (457, 503, 519, 262), (247, 361, 363, 466), (532, 421, 529, 185), (484, 483, 315, 191), (269, 493, 120, 460), (462, 546, 463, 378), (553, 477, 235, 168), (446, 300, 444, 445), (475, 541, 258), (413, 542, 504), (166, 441, 116), (333, 474, 473), (535, 543, 170), (533, 482, 333), (470, 544, 122), (120, 545, 539), (452, 483, 484), (501, 443, 445), (405, 546, 462), (480, 547, 285), (411, 502, 451), (491, 458, 124), (122, 498, 478), (129, 422, 421), (457, 456, 472), (508, 495, 110), (537, 531, 115), (451, 548, 452), (116, 505, 447), (448, 466, 363), (141, 503, 457), (549, 509, 212), (496, 412, 411), (462, 550, 511), (284, 551, 477), (532, 479, 421), (473, 468, 512), (504, 552, 497), (485, 507, 286), (507, 506, 284), (477, 553, 123), (509, 414, 413), (497, 417, 416), (170, 554, 470), (121, 555, 535), (449, 448, 447), (115, 297, 501), (416, 556, 109), (109, 557, 508), (479, 558, 141), (110, 415, 212), (512, 469, 496), (124, 481, 480), (363, 467, 537), (179, 460, 120), (511, 510, 129), (384, 252, 226, 225), (511, 550, 279, 278), (111, 98, 99, 100), (96, 128, 97, 95)])
me_bega.polygons.foreach_set('use_smooth', [True] * 521)
me_bega.polygons.foreach_set('material_index', [4, 4, 1, 4, 1, 4, 4, 4, 4, 1, 1, 4, 1, 4, 4, 4, 4, 4, 1, 1, 1, 1, 1, 1, 4, 1, 4, 4, 4, 4, 1, 1, 4, 1, 1, 1, 4, 4, 4, 4, 4, 4, 4, 4, 4, 4, 4, 4, 4, 4, 4, 4, 4, 4, 4, 4, 4, 4, 4, 4, 4, 0, 4, 4, 4, 4, 4, 4, 4, 0, 4, 4, 4, 4, 4, 4, 4, 4, 4, 4, 4, 4, 4, 4, 4, 4, 4, 4, 4, 4, 4, 4, 4, 4, 4, 4, 4, 4, 4, 4, 4, 4, 4, 4, 4, 4, 4, 4, 4, 4, 4, 4, 4, 4, 4, 4, 4, 4, 4, 4, 4, 4, 4, 4, 4, 4, 4, 4, 4, 4, 4, 4, 0, 4, 1, 4, 4, 4, 4, 4, 4, 4, 4, 4, 4, 4, 4, 4, 1, 4, 4, 4, 4, 4, 4, 4, 4, 4, 4, 4, 4, 4, 4, 4, 4, 4, 4, 4, 4, 4, 1, 4, 4, 1, 4, 4, 4, 4, 4, 4, 4, 4, 4, 4, 4, 1, 4, 1, 1, 4, 4, 4, 4, 4, 4, 4, 4, 4, 4, 4, 4, 4, 4, 4, 4, 4, 4, 4, 4, 4, 4, 4, 4, 4, 4, 4, 4, 4, 4, 4, 4, 4, 4, 4, 4, 4, 4, 4, 4, 4, 4, 1, 4, 4, 4, 4, 4, 4, 4, 4, 4, 4, 4, 4, 4, 4, 4, 4, 4, 4, 4, 4, 4, 4, 4, 1, 1, 4, 4, 4, 4, 4, 4, 4, 4, 4, 4, 4, 4, 4, 4, 4, 4, 4, 4, 4, 4, 2, 4, 4, 4, 4, 0, 4, 4, 4, 4, 4, 4, 4, 4, 4, 4, 4, 4, 4, 4, 4, 4, 4, 4, 4, 4, 4, 4, 4, 4, 4, 4, 4, 4, 4, 4, 4, 4, 4, 4, 4, 4, 4, 1, 4, 4, 4, 1, 4, 4, 4, 4, 4, 4, 4, 4, 4, 4, 4, 4, 4, 4, 1, 4, 4, 4, 4, 4, 4, 4, 4, 4, 4, 4, 4, 4, 4, 4, 4, 4, 4, 4, 4, 1, 4, 4, 4, 4, 4, 4, 4, 4, 4, 4, 4, 4, 4, 4, 4, 4, 1, 3, 4, 1, 4, 4, 4, 4, 4, 4, 4, 4, 4, 4, 4, 4, 4, 4, 4, 4, 4, 4, 4, 4, 4, 4, 4, 4, 4, 4, 4, 4, 4, 4, 4, 4, 1, 4, 4, 4, 4, 4, 1, 4, 4, 4, 4, 4, 4, 4, 4, 4, 4, 4, 4, 4, 4, 4, 4, 4, 4, 4, 4, 4, 4, 4, 4, 4, 4, 4, 4, 4, 4, 4, 4, 4, 1, 4, 4, 4, 4, 4, 4, 4, 4, 4, 4, 4, 4, 4, 4, 4, 4, 4, 4, 4, 4, 4, 4, 4, 4, 4, 4, 4, 4, 4, 4, 4, 4, 4, 4, 4, 4, 4, 4, 4, 4, 4, 4, 4, 4, 4, 4, 4, 4, 4, 4, 4, 4, 4, 4, 4, 4, 4, 4, 4, 4, 4, 4, 4, 4, 4, 4, 4])
_uv = me_bega.uv_layers.new(name='UVMap')
_uv.uv.foreach_set('vector', [0.9214, 0.7623, 0.9214, 0.754, 0.9214, 0.754, 0.9214, 0.7623, 0.9158, 0.7456, 0.9214, 0.754, 0.9214, 0.754, 0.9158, 0.7456, 0.5, 0.05626, 0.2293, 0.06185, 0.2293, 0.06185, 0.5, 0.05626, 0.8907, 0.7037, 0.8991, 0.7009, 0.8991, 0.7009, 0.8907, 0.7037, 0.9521, 0.5028, 0.9437, 0.7707, 0.7763, 0.7763, 0.7791, 0.5028, 0.7735, 0.7707, 0.7791, 0.7763, 0.7791, 0.7763, 0.7735, 0.7707, 0.8237, 0.7707, 0.8265, 0.7623, 0.8265, 0.7623, 0.8237, 0.7707, 0.807, 0.7819, 0.8182, 0.7763, 0.8182, 0.7763, 0.807, 0.7819, 0.8628, 0.7623, 0.8656, 0.7707, 0.8656, 0.7707, 0.8628, 0.7623, 0.5, 0.5028, 0.5, 0.2265, 0.7763, 0.2293, 0.7791, 0.5028, 0.2209, 0.2293, 0.2293, 0.06185, 0.5, 0.05626, 0.5, 0.2265, 0.807, 0.7819, 0.7735, 0.7707, 0.7791, 0.7372, 0.8265, 0.754, 0.2209, 0.2293, 0.2181, 0.5028, 0.04789, 0.5028, 0.05347, 0.2349, 0.7791, 0.6033, 0.8098, 0.6033, 0.8098, 0.5809, 0.7791, 0.5809, 0.8237, 0.7707, 0.8265, 0.7623, 0.8405, 0.7623, 0.8377, 0.7763, 0.7707, 0.7847, 0.7595, 0.7763, 0.7735, 0.7707, 0.7791, 0.7763, 0.7735, 0.7456, 0.7679, 0.754, 0.754, 0.7512, 0.7595, 0.7372, 0.8712, 0.7763, 0.8656, 0.7707, 0.8656, 0.7707, 0.8712, 0.7763, 0.5, 0.05626, 0.7707, 0.06185, 0.7707, 0.06185, 0.5, 0.05626, 0.7707, 0.9409, 0.5, 0.9493, 0.5, 0.9493, 0.04789, 0.5028, 0.05347, 0.7707, 0.05347, 0.7707, 0.04789, 0.5028, 0.5, 0.9493, 0.7707, 0.9409, 0.7707, 0.9409, 0.9214, 0.9214, 0.7707, 0.9409, 0.7707, 0.9409, 0.7707, 0.06185, 0.9214, 0.08417, 0.9214, 0.08417, 0.7707, 0.06185, 0.8907, 0.6395, 0.9047, 0.6423, 0.8991, 0.6535, 0.8907, 0.6535, 0.2293, 0.06185, 0.0758, 0.08417, 0.0758, 0.08417, 0.2293, 0.06185, 0.8237, 0.6033, 0.8098, 0.6256, 0.8098, 0.634, 0.8237, 0.62, 0.6312, 0.6088, 0.62, 0.62, 0.62, 0.62, 0.6312, 0.6088, 0.6786, 0.6284, 0.6842, 0.6367, 0.6954, 0.62, 0.6926, 0.6116, 0.6786, 0.6284, 0.6591, 0.6256, 0.6619, 0.634, 0.6842, 0.6367, 0.0758, 0.9214, 0.05347, 0.7707, 0.05347, 0.7707, 0.0758, 0.9214, 0.2293, 0.9409, 0.2293, 0.9409, 0.6507, 0.6451, 0.6619, 0.634, 0.6619, 0.634, 0.6507, 0.6451, 0.7707, 0.9409, 0.9214, 0.9214, 0.9214, 0.9214, 0.05347, 0.7707, 0.0758, 0.9214, 0.0758, 0.9214, 0.2293, 0.9409, 0.0758, 0.9214, 0.0758, 0.9214, 0.7679, 0.754, 0.7679, 0.7623, 0.7679, 0.7623, 0.7679, 0.754, 0.1177, 0.4386, 0.1177, 0.433, 0.1177, 0.433, 0.1177, 0.4386, 0.1177, 0.4386, 0.1149, 0.4386, 0.1093, 0.4358, 0.9186, 0.6814, 0.9186, 0.673, 0.9186, 0.673, 0.9186, 0.6814, 0.1177, 0.4386, 0.1149, 0.4386, 0.1093, 0.4358, 0.1177, 0.4386, 0.1149, 0.4386, 0.1149, 0.4386, 0.1177, 0.4386, 0.1177, 0.4386, 0.1093, 0.433, 0.1177, 0.433, 0.1177, 0.4386, 0.1093, 0.433, 0.1177, 0.433, 0.1177, 0.433, 0.1093, 0.433, 0.1093, 0.433, 0.1177, 0.433, 0.8628, 0.7623, 0.8628, 0.754, 0.8628, 0.754, 0.8628, 0.7623, 0.1177, 0.4386, 0.1177, 0.433, 0.1093, 0.433, 0.1177, 0.433, 0.1093, 0.433, 0.1093, 0.433, 0.1177, 0.433, 0.1177, 0.4386, 0.1177, 0.433, 0.1093, 0.433, 0.1093, 0.4358, 0.1149, 0.4386, 0.1149, 0.4386, 0.1093, 0.4358, 0.8042, 0.7651, 0.8042, 0.7651, 0.8042, 0.7651, 0.8042, 0.7651, 0.006029, 0.00882, 0.5698, 0.00882, 0.5698, 0.5363, 0.006029, 0.4833, 0.09533, 0.4833, 0.09533, 0.4833, 0.09533, 0.4833, 0.09533, 0.4833, 0.1177, 0.4386, 0.1093, 0.433, 0.1093, 0.4358, 0.1177, 0.4386, 0.1093, 0.4358, 0.1093, 0.433, 0.1177, 0.4386, 0.1093, 0.433, 0.1093, 0.4358, 0.1177, 0.4386, 0.1093, 0.4358, 0.1093, 0.433, 0.09533, 0.486, 0.09533, 0.486, 0.09533, 0.486, 0.09533, 0.486, 0.1177, 0.4386, 0.1093, 0.4358, 0.1149, 0.4386, 0.8042, 0.7651, 0.8042, 0.7651, 0.8042, 0.7651, 0.8042, 0.7651, 0.1177, 0.4386, 0.1093, 0.4358, 0.1149, 0.4386, 0.000447, 0.9996, 0.000447, 0.000447, 0.9996, 0.000447, 0.9996, 0.9996, 0.9214, 0.7623, 0.9214, 0.754, 0.9214, 0.754, 0.9214, 0.7623, 0.9186, 0.003238, 0.994, 0.003238, 0.994, 0.5307, 0.9186, 0.5307, -0.02188, 0.5419, -0.01909, 0.5419, -0.01909, 0.7651, -0.02188, 0.7651, 0.1149, 0.4386, 0.1149, 0.4386, 0.1149, 0.4386, 0.1149, 0.4386, 0.567, 0.6367, 0.6144, 0.7009, 0.6144, 0.7009, 0.567, 0.6367, 0.673, 0.5837, 0.7037, 0.5726, 0.7037, 0.5726, 0.673, 0.5837, 1.544, 0.9968, 1.005, 0.9968, 1.005, 0.5754, 1.544, 0.5754, 0.8656, 0.000447, 0.9996, 0.000447, 0.9996, 0.9996, 0.8656, 0.9996, 0.9158, 0.6647, 0.9102, 0.6591, 0.9102, 0.6591, 0.9158, 0.6647, 0.7986, 0.7958, 0.7819, 0.793, 0.7875, 0.7819, 0.7986, 0.7819, 0.7791, 0.7372, 0.7735, 0.7456, 0.7595, 0.7372, 0.7707, 0.7288, 0.7791, 0.6256, 0.7568, 0.6061, 0.7791, 0.6367, 0.8237, 0.7456, 0.8265, 0.754, 0.8265, 0.754, 0.8237, 0.7456, 0.9158, 0.7456, 0.9102, 0.7372, 0.9186, 0.7288, 0.9298, 0.7372, 0.874, 0.7121, 0.8628, 0.7065, 0.8712, 0.6954, 0.8795, 0.7009, 0.807, 0.7819, 0.7875, 0.7819, 0.7735, 0.7707, 0.8042, 0.7651, 0.8042, 0.7651, 0.8042, 0.7651, 0.8042, 0.7651, 0.673, 0.5837, 0.6758, 0.5921, 0.7065, 0.5837, 0.7037, 0.5726, 0.634, 0.6172, 0.6758, 0.5921, 0.6451, 0.6367, 0.6284, 0.6898, 0.634, 0.6172, 0.6451, 0.6367, 0.6284, 0.6898, 0.6451, 0.6367, 0.634, 0.6172, 0.634, 0.6172, 0.6591, 0.6256, 0.6758, 0.5921, 0.006029, 0.4833, 0.5698, 0.5363, 0.07859, 0.5363, 0.003238, 0.06185, 0.0758, 0.00882, 0.5726, 0.00882, 0.927, 0.6591, 0.9326, 0.6702, 0.9186, 0.673, 0.9158, 0.6647, 0.5614, 0.9493, 0.5614, 0.9968, 0.9968, 0.9968, 0.5614, 0.9493, 0.9968, 0.9968, 0.9968, 0.9493, 0.8991, 0.7009, 0.8795, 0.7009, 0.8656, 0.6898, 0.6256, 0.9382, 0.6256, 0.9382, 0.6256, 0.9382, 0.6256, 0.9382, 0.6256, 0.9382, 0.6256, 0.9382, 0.8098, 0.6033, 0.7791, 0.6033, 0.7791, 0.5809, 0.8098, 0.5809, 0.8098, 0.5809, 0.8237, 0.5921, 0.8237, 0.6144, 0.8098, 0.6033, 0.9158, 0.6647, 0.9102, 0.6591, 0.9186, 0.6479, 0.927, 0.6591, 0.7679, 0.7623, 0.7735, 0.7707, 0.7595, 0.7763, 0.754, 0.7623, 0.8656, 0.6898, 0.86, 0.673, 0.8712, 0.6591, 0.9158, 0.7707, 0.9214, 0.7623, 0.9354, 0.7623, 0.9298, 0.7763, 0.7568, 0.6005, 0.7568, 0.6061, 0.7791, 0.6033, 0.7791, 0.5809, 0.8098, 0.634, 0.7791, 0.6367, 0.7791, 0.6256, 0.8098, 0.6256, 0.8907, 0.7037, 0.8991, 0.7009, 0.8991, 0.7009, 0.8907, 0.7037, 0.8126, 0.7205, 0.8265, 0.7288, 0.8182, 0.7372, 0.807, 0.7344, 0.8182, 0.7372, 0.8265, 0.754, 0.7986, 0.7316, 0.567, 0.7679, 0.5921, 0.7205, 0.6926, 0.7205, 0.9214, 0.754, 0.8712, 0.7372, 0.8907, 0.7316, 0.7986, 0.7819, 0.807, 0.7819, 0.8126, 0.793, 0.7986, 0.7958, 0.9214, 0.7623, 0.9214, 0.754, 0.9354, 0.7512, 0.9354, 0.7623, 0.8795, 0.7009, 0.8907, 0.7037, 0.8907, 0.7149, 0.874, 0.7121, 0.9158, 0.6898, 0.9186, 0.6814, 0.9326, 0.6842, 0.927, 0.6954, 0.6926, 0.6116, 0.6786, 0.6284, 0.7065, 0.5837, 0.7791, 0.6367, 0.8098, 0.634, 0.8098, 0.6256, 0.7791, 0.6256, 0.7819, 0.6228, 0.7819, 0.6116, 0.6926, 0.6116, 0.6954, 0.62, 0.86, 0.6814, 0.8656, 0.6898, 0.8656, 0.6898, 0.86, 0.6814, 0.6591, 0.6256, 0.6786, 0.6284, 0.7065, 0.5837, 0.1149, 0.4386, 0.1149, 0.4386, 0.1177, 0.4386, 0.1149, 0.4386, 0.1177, 0.4386, 0.1149, 0.4386, 0.1149, 0.4386, 0.1149, 0.4386, 0.1177, 0.4386, 0.1149, 0.4386, 0.1177, 0.4386, 0.1149, 0.4386, 0.8098, 0.6033, 0.8237, 0.6033, 0.8237, 0.5921, 0.8098, 0.5809, 0.7568, 0.6005, 0.7791, 0.5698, 0.7791, 0.5809, 0.9214, 0.754, 0.8712, 0.7372, 0.8907, 0.7316, 0.9158, 0.7707, 0.9214, 0.7623, 0.9354, 0.7623, 0.9298, 0.7763, 0.9214, 0.754, 0.9158, 0.7456, 0.9298, 0.7372, 0.9354, 0.7512, 0.807, 0.7819, 0.8182, 0.7763, 0.8265, 0.7847, 0.8126, 0.793, 0.7791, 0.5809, 0.8098, 0.5809, 0.8098, 0.5726, 0.7791, 0.5698, 0.6591, 0.6256, 0.6451, 0.6367, 0.6507, 0.6451, 0.6619, 0.634, 0.7372, 0.003238, 0.7568, 0.003238, 0.7568, 0.5307, 0.7372, 0.5307, 0.7372, 0.5307, 0.6228, 0.5307, 0.6228, 0.003238, 0.7372, 0.003238, 0.6284, 0.6898, 0.5977, 0.6367, 0.634, 0.6172, 0.6507, 0.6451, 0.6451, 0.6367, 0.6591, 0.6256, 0.6619, 0.634, 0.9214, 0.754, 0.9019, 0.7819, 0.8656, 0.7707, 0.8712, 0.7372, 0.8265, 0.7288, 0.8377, 0.7372, 0.8237, 0.7456, 0.8182, 0.7372, 0.8656, 0.9996, 0.126, 0.9996, 0.126, 0.000447, 0.8656, 0.000447, 0.8098, 0.5809, 0.7791, 0.5809, 0.7791, 0.5698, 0.8098, 0.5726, 0.5, 0.7791, 0.5, 0.5028, 0.7791, 0.5028, 0.7763, 0.7763, 0.567, 0.6367, 0.567, 0.6367, 0.62, 0.62, 0.62, 0.62, 0.8628, 0.7288, 0.8768, 0.7205, 0.8823, 0.7344, 0.8712, 0.7372, 0.1093, 0.4358, 0.1149, 0.4386, 0.1149, 0.4386, 0.1093, 0.4358, 0.7037, 0.5726, 0.7344, 0.5754, 0.7344, 0.5754, 0.7037, 0.5726, 0.8265, 0.7623, 0.8265, 0.754, 0.8265, 0.754, 0.8265, 0.7623, 0.1177, 0.4386, 0.1177, 0.433, 0.1177, 0.433, 0.1177, 0.4386, -0.02188, 0.7651, -0.02746, 0.7651, -0.02746, 0.5419, -0.02188, 0.5419, 0.687, 0.6423, 0.687, 0.6423, 0.6619, 0.634, 0.6619, 0.634, 0.9102, 0.7372, 0.9019, 0.7344, 0.9075, 0.7205, 0.9186, 0.7288, 0.8042, 0.7651, 0.8042, 0.7651, 0.8042, 0.7651, 0.8042, 0.7651, 0.6507, 0.6451, 0.6451, 0.6367, 0.6284, 0.6898, 0.6451, 0.7037, 0.9298, 0.7372, 0.9354, 0.7512, 0.9214, 0.754, 0.9158, 0.7456, 0.8656, 0.6647, 0.86, 0.673, 0.8461, 0.6702, 0.8516, 0.6591, 0.9521, 0.5028, 0.9437, 0.2349, 0.9437, 0.2349, 0.9521, 0.5028, 0.8907, 0.7205, 0.9075, 0.7205, 0.9019, 0.7344, 0.8907, 0.7316, 0.000447, 0.000447, 0.000447, 0.000447, 0.000447, 0.000447, 0.634, 0.6172, 0.5977, 0.6367, 0.6284, 0.6898, 0.7986, 0.7958, 0.7819, 0.793, 0.7875, 0.7819, 0.7986, 0.7819, 0.807, 0.7819, 0.7735, 0.7707, 0.7791, 0.7372, 0.8265, 0.754, 0.8907, 0.7316, 0.8823, 0.7344, 0.8768, 0.7205, 0.8907, 0.7205, 0.8265, 0.754, 0.7791, 0.7372, 0.7986, 0.7316, 0.8823, 0.7819, 0.8907, 0.7819, 0.8907, 0.7958, 0.8768, 0.793, 0.7065, 0.5837, 0.7791, 0.5921, 0.7819, 0.6116, 0.6926, 0.6116, 0.8628, 0.7623, 0.8656, 0.7707, 0.8516, 0.7763, 0.8489, 0.7623, 0.9354, 0.7512, 0.9354, 0.7623, 0.9214, 0.7623, 0.9214, 0.754, 0.7791, 0.7763, 0.7875, 0.7819, 0.7819, 0.793, 0.7707, 0.7847, 0.8712, 0.6591, 0.8656, 0.6647, 0.8516, 0.6591, 0.8628, 0.6479, 0.7595, 0.7372, 0.7707, 0.7288, 0.7791, 0.7372, 0.7735, 0.7456, 0.9158, 0.6898, 0.9186, 0.6814, 0.9326, 0.6842, 0.927, 0.6954, 0.9326, 0.6702, 0.9326, 0.6842, 0.9186, 0.6814, 0.9186, 0.673, 0.8712, 0.7763, 0.8823, 0.7819, 0.8768, 0.793, 0.8628, 0.7847, 0.7875, 0.7344, 0.7791, 0.7372, 0.7707, 0.7288, 0.7819, 0.7205, 0.7986, 0.7819, 0.807, 0.7819, 0.8126, 0.793, 0.7986, 0.7958, 0.8461, 0.6842, 0.8461, 0.6702, 0.86, 0.673, 0.86, 0.6814, 0.7679, 0.754, 0.7679, 0.7623, 0.754, 0.7623, 0.754, 0.7512, 0.05347, 0.2349, 0.0758, 0.08417, 0.0758, 0.08417, 0.05347, 0.2349, 0.8823, 0.7819, 0.8907, 0.7819, 0.8907, 0.7958, 0.8768, 0.793, 0.7344, 0.5754, 0.7791, 0.5837, 0.7791, 0.5837, 0.7344, 0.5754, 0.9437, 0.7707, 0.9214, 0.9214, 0.9214, 0.9214, 0.9437, 0.7707, 0.8042, 0.7651, 0.8042, 0.7651, 0.8042, 0.7651, 0.8042, 0.7651, 0.8237, 0.5921, 0.8098, 0.5726, 0.8098, 0.5809, 0.8237, 0.5921, 0.9186, 0.7065, 0.9047, 0.7121, 0.8991, 0.7009, 0.9102, 0.6954, 0.9102, 0.6591, 0.9186, 0.673, 0.8907, 0.6535, 0.9047, 0.7121, 0.8907, 0.7149, 0.8907, 0.7037, 0.8991, 0.7009, 0.1093, 0.4358, 0.1093, 0.4358, 0.1093, 0.4358, 0.1093, 0.4358, 0.9186, 0.5307, 0.7568, 0.5307, 0.7568, 0.003238, 0.9186, 0.003238, 0.8795, 0.6535, 0.8712, 0.6591, 0.8628, 0.6479, 0.874, 0.6423, 0.874, 0.7121, 0.8628, 0.7065, 0.8712, 0.6954, 0.8795, 0.7009, 0.7344, 0.5754, 0.7791, 0.5921, 0.7065, 0.5837, 0.9102, 0.6591, 0.8991, 0.6535, 0.9047, 0.6423, 0.9186, 0.6479, 0.2209, 0.7763, 0.2293, 0.9409, 0.0758, 0.9214, 0.05347, 0.7707, 0.8628, 0.754, 0.8628, 0.7623, 0.8489, 0.7623, 0.8489, 0.7512, 0.9437, 0.7707, 0.9521, 0.5028, 0.9521, 0.5028, 0.9437, 0.7707, 0.9437, 0.2349, 0.9214, 0.08417, 0.9214, 0.08417, 0.9437, 0.2349, 0.8042, 0.7651, 0.8042, 0.7651, 0.8042, 0.7651, 0.7735, 0.7707, 0.7679, 0.7623, 0.7679, 0.7623, 0.7735, 0.7707, 0.8516, 0.7763, 0.8489, 0.7623, 0.8628, 0.7623, 0.8656, 0.7707, 0.8991, 0.6535, 0.8907, 0.6535, 0.8907, 0.6395, 0.9047, 0.6423, 0.7791, 0.7763, 0.7875, 0.7819, 0.7819, 0.793, 0.7707, 0.7847, 0.8656, 0.6647, 0.86, 0.673, 0.8461, 0.6702, 0.8516, 0.6591, 0.8712, 0.7763, 0.8823, 0.7819, 0.8768, 0.793, 0.8628, 0.7847, 0.6926, 0.6116, 0.6954, 0.62, 0.6842, 0.6367, 0.6786, 0.6284, 0.8628, 0.6479, 0.874, 0.6423, 0.8795, 0.6535, 0.8712, 0.6591, 0.7679, 0.754, 0.7679, 0.7623, 0.754, 0.7623, 0.754, 0.7512, 0.86, 0.6814, 0.8656, 0.6898, 0.8516, 0.6954, 0.8461, 0.6842, 0.9298, 0.7763, 0.9186, 0.7847, 0.9102, 0.7763, 0.9158, 0.7707, 0.9186, 0.673, 0.9158, 0.6647, 0.927, 0.6591, 0.9326, 0.6702, 0.9158, 0.6647, 0.9102, 0.6591, 0.9186, 0.6479, 0.927, 0.6591, 0.6954, 0.62, 0.6926, 0.6116, 0.7819, 0.6116, 0.7819, 0.6228, 0.8237, 0.62, 0.8237, 0.6144, 0.8237, 0.5921, 0.8237, 0.5921, 0.7065, 0.5837, 0.7791, 0.5921, 0.7344, 0.5754, 0.807, 0.7344, 0.7986, 0.7316, 0.7986, 0.7205, 0.8126, 0.7205, 0.9019, 0.7819, 0.9102, 0.7763, 0.9186, 0.7847, 0.9075, 0.793, -0.03025, 0.7651, -0.04421, 0.7651, -0.03862, 0.7651, -0.03304, 0.7651, 0.6591, 0.6256, 0.6786, 0.6284, 0.6842, 0.6367, 0.6619, 0.634, 0.1093, 0.4358, 0.1093, 0.433, 0.1093, 0.433, 0.1093, 0.4358, 0.7791, 0.6033, 0.8098, 0.6033, 0.8098, 0.6256, 0.7791, 0.6256, 0.6507, 0.6451, 0.6451, 0.7037, 0.6284, 0.6898, 0.6451, 0.6367, 0.5865, 0.8014, 0.567, 0.7679, 0.6926, 0.7205, 0.9214, 0.754, 0.9019, 0.7819, 0.8656, 0.7707, 0.8712, 0.7372, 0.6451, 0.7037, 0.6451, 0.7037, 0.6144, 0.7009, 0.6144, 0.7009, 0.8042, 0.7651, 0.8042, 0.7651, 0.8042, 0.7651, 0.8042, 0.7651, 0.6981, 0.7986, 0.6926, 0.7205, 0.7205, 0.7679, 0.5977, 0.6367, 0.567, 0.6367, 0.62, 0.62, -0.03025, 0.7651, -0.02188, 0.7651, -0.047, 0.7651, -0.04421, 0.7651, -0.04421, 0.7651, -0.047, 0.7651, -0.047, 0.5419, -0.04421, 0.5419, 0.62, 0.62, 0.567, 0.6367, 0.5977, 0.6367, -0.03025, 0.5419, -0.03862, 0.5419, -0.04421, 0.5419, -0.047, 0.5419, 0.7065, 0.5837, 0.6758, 0.5921, 0.673, 0.5837, 0.7037, 0.5726, 0.8265, 0.754, 0.7791, 0.7372, 0.7986, 0.7316, 0.5614, 0.8126, 0.5614, 0.9493, 0.9968, 0.9493, 0.9968, 0.8126, 0.8098, 0.6256, 0.8237, 0.6144, 0.8237, 0.62, 0.8098, 0.634, 0.8237, 0.6033, 0.8098, 0.6033, 0.8098, 0.6256, 0.9019, 0.7819, 0.8823, 0.7819, 0.8656, 0.7707, 0.7986, 0.7316, 0.7875, 0.7344, 0.7875, 0.7344, 0.7986, 0.7316, 0.8377, 0.7763, 0.8265, 0.7847, 0.8182, 0.7763, 0.8237, 0.7707, 0.9214, 0.08417, 0.9437, 0.2349, 0.7763, 0.2293, 0.7707, 0.06185, 0.8712, 0.7372, 0.8656, 0.7456, 0.8516, 0.7372, 0.8628, 0.7288, 0.8712, 0.6591, 0.8656, 0.6647, 0.8656, 0.6647, 0.8712, 0.6591, 0.8237, 0.6144, 0.8098, 0.6256, 0.8098, 0.6033, 0.6954, 0.62, 0.6842, 0.6367, 0.687, 0.6423, 0.687, 0.6423, 0.6842, 0.6367, 0.6619, 0.634, 0.9158, 0.7456, 0.9102, 0.7372, 0.9102, 0.7372, 0.9158, 0.7456, 0.9158, 0.7707, 0.9214, 0.7623, 0.9214, 0.7623, 0.9158, 0.7707, 0.8237, 0.7456, 0.8182, 0.7372, 0.8182, 0.7372, 0.8237, 0.7456, 0.7986, 0.7819, 0.807, 0.7819, 0.807, 0.7819, 0.7986, 0.7819, 0.86, 0.673, 0.86, 0.6814, 0.8461, 0.6842, 0.8461, 0.6702, 0.7986, 0.7316, 0.807, 0.7344, 0.807, 0.7344, 0.7986, 0.7316, 0.9186, 0.6814, 0.9158, 0.6898, 0.9158, 0.6898, 0.9186, 0.6814, 0.09533, 0.486, 0.09533, 0.486, 0.09533, 0.486, 0.09533, 0.486, 0.6591, 0.6256, 0.6451, 0.6367, 0.6758, 0.5921, 0.8265, 0.754, 0.8237, 0.7456, 0.8377, 0.7372, 0.8405, 0.7512, 0.7791, 0.6033, 0.7568, 0.6005, 0.7791, 0.5809, 0.7791, 0.6033, 0.7568, 0.6061, 0.7791, 0.6256, 0.7791, 0.5809, 0.7791, 0.5698, 0.7568, 0.6005, 0.8098, 0.6033, 0.7791, 0.6033, 0.7791, 0.6256, 0.8098, 0.6256, 0.7791, 0.6367, 0.7568, 0.6061, 0.7791, 0.6256, 0.6451, 0.7037, 0.6284, 0.6898, 0.6144, 0.7009, 0.6284, 0.6898, 0.5977, 0.6367, 0.567, 0.6367, 0.6144, 0.7009, -0.02746, 0.7651, -0.02188, 0.7651, -0.03025, 0.7651, -0.03304, 0.7651, 0.05347, 0.2349, 0.0758, 0.08417, 0.2293, 0.06185, 0.2209, 0.2293, 0.05347, 0.7707, 0.04789, 0.5028, 0.2181, 0.5028, 0.2209, 0.7763, 0.6451, 0.7037, 0.6144, 0.7009, 0.6284, 0.6898, 0.8237, 0.5921, 0.8098, 0.5809, 0.8098, 0.5726, 0.8042, 0.7651, 0.8042, 0.7651, 0.8042, 0.7651, -0.03862, 0.5419, -0.03304, 0.5419, -0.03304, 0.7651, -0.03862, 0.7651, 0.8489, 0.7512, 0.8516, 0.7372, 0.8656, 0.7456, 0.8628, 0.754, 0.8823, 0.7819, 0.8907, 0.7819, 0.8907, 0.7819, 0.8823, 0.7819, 0.6312, 0.6088, 0.634, 0.6172, 0.6758, 0.5921, 0.673, 0.5837, 0.9019, 0.7819, 0.9102, 0.7763, 0.9186, 0.7847, 0.9075, 0.793, 0.8237, 0.7456, 0.8182, 0.7372, 0.8265, 0.7288, 0.8377, 0.7372, 0.8907, 0.7819, 0.9019, 0.7819, 0.9075, 0.793, 0.8907, 0.7958, 0.8182, 0.7372, 0.807, 0.7344, 0.8126, 0.7205, 0.8265, 0.7288, 0.9075, 0.7205, 0.9186, 0.7288, 0.9102, 0.7372, 0.9019, 0.7344, 0.8712, 0.6591, 0.8656, 0.6647, 0.8516, 0.6591, 0.8628, 0.6479, 0.8656, 0.6898, 0.8712, 0.6954, 0.8628, 0.7065, 0.8516, 0.6954, 0.8265, 0.7623, 0.8265, 0.754, 0.8265, 0.754, 0.8265, 0.7623, 0.7679, 0.754, 0.7735, 0.7456, 0.7735, 0.7456, 0.7679, 0.754, 0.8795, 0.6535, 0.8712, 0.6591, 0.8712, 0.6591, 0.8795, 0.6535, 0.6507, 0.6451, 0.6451, 0.7037, 0.6451, 0.7037, 0.6507, 0.6451, 0.8795, 0.7009, 0.8907, 0.7037, 0.8907, 0.7037, 0.8795, 0.7009, 0.8991, 0.7009, 0.9102, 0.6954, 0.9102, 0.6954, 0.8991, 0.7009, 0.9996, 0.9996, 0.000447, 0.9996, 0.000447, 0.000447, 0.9996, 0.000447, 0.8795, 0.7009, 0.8907, 0.7037, 0.8907, 0.7149, 0.874, 0.7121, 0.8907, 0.6535, 0.8795, 0.6535, 0.8795, 0.6535, 0.8907, 0.6535, -0.02746, 0.7651, -0.03304, 0.7651, -0.03304, 0.5419, -0.02746, 0.5419, 0.8991, 0.6535, 0.9102, 0.6591, 0.9102, 0.6591, 0.8991, 0.6535, 0.126, 0.9996, 0.000447, 0.9996, 0.000447, 0.000447, 0.126, 0.000447, 0.1093, 0.4358, 0.1093, 0.4358, 0.1093, 0.4358, 0.1093, 0.4358, 0.8712, 0.7763, 0.8823, 0.7819, 0.8823, 0.7819, 0.8712, 0.7763, 0.8823, 0.7344, 0.8712, 0.7372, 0.8712, 0.7372, 0.8823, 0.7344, 0.8656, 0.6647, 0.8712, 0.6591, 0.8712, 0.6591, 0.8656, 0.6647, 0.7791, 0.7372, 0.7735, 0.7456, 0.7735, 0.7456, 0.7791, 0.7372, 0.8991, 0.6535, 0.8907, 0.6535, 0.8907, 0.6535, 0.8991, 0.6535, 0.8042, 0.7651, 0.8042, 0.7651, 0.8042, 0.7651, 0.8042, 0.7651, 0.8656, 0.7456, 0.8628, 0.754, 0.8628, 0.754, 0.8656, 0.7456, 0.7791, 0.7763, 0.7875, 0.7819, 0.7875, 0.7819, 0.7791, 0.7763, 0.8182, 0.7763, 0.8237, 0.7707, 0.8237, 0.7707, 0.8182, 0.7763, 0.8991, 0.7009, 0.8656, 0.6898, 0.8712, 0.6591, 0.9186, 0.673, 0.9102, 0.6954, 0.9158, 0.6898, 0.9158, 0.6898, 0.9102, 0.6954, 0.7679, 0.7623, 0.7679, 0.754, 0.7679, 0.754, 0.7679, 0.7623, 0.9158, 0.6647, 0.9102, 0.6591, 0.9102, 0.6591, 0.9158, 0.6647, 0.8991, 0.6535, 0.8907, 0.6535, 0.8907, 0.6535, 0.8991, 0.6535, 0.86, 0.673, 0.86, 0.6814, 0.86, 0.6814, 0.86, 0.673, 0.8656, 0.7456, 0.8712, 0.7372, 0.8712, 0.7372, 0.8656, 0.7456, 0.6786, 0.6284, 0.6926, 0.6116, 0.7065, 0.5837, 0.6144, 0.7009, 0.567, 0.6367, 0.5977, 0.6367, 0.6284, 0.6898, 0.807, 0.7819, 0.7986, 0.7819, 0.7986, 0.7819, 0.807, 0.7819, 0.874, 0.6423, 0.8907, 0.6395, 0.8907, 0.6535, 0.8795, 0.6535, 0.8907, 0.7819, 0.8823, 0.7819, 0.8823, 0.7819, 0.8907, 0.7819, 0.9186, 0.673, 0.9158, 0.6647, 0.9158, 0.6647, 0.9186, 0.673, 0.7344, 0.5754, 0.7791, 0.5921, 0.7791, 0.5837, 0.6591, 0.6256, 0.634, 0.6172, 0.6451, 0.6367, 0.8042, 0.7651, 0.8042, 0.7651, 0.8042, 0.7651, 0.8042, 0.7651, 0.8182, 0.7372, 0.807, 0.7344, 0.807, 0.7344, 0.8182, 0.7372, 0.8712, 0.6954, 0.8795, 0.7009, 0.8795, 0.7009, 0.8712, 0.6954, 0.7735, 0.7456, 0.7679, 0.754, 0.7679, 0.754, 0.7735, 0.7456, 0.9019, 0.7819, 0.9102, 0.7763, 0.9102, 0.7763, 0.9019, 0.7819, 0.9019, 0.7344, 0.8907, 0.7316, 0.8907, 0.7316, 0.9019, 0.7344, 0.8656, 0.6647, 0.86, 0.673, 0.86, 0.673, 0.8656, 0.6647, 0.8656, 0.6898, 0.8712, 0.6954, 0.8712, 0.6954, 0.8656, 0.6898, 0.9102, 0.7763, 0.9158, 0.7707, 0.9158, 0.7707, 0.9102, 0.7763, 0.634, 0.6172, 0.5977, 0.6367, 0.62, 0.62, 0.1093, 0.4358, 0.1093, 0.433, 0.1093, 0.433, 0.1093, 0.4358, 0.5977, 0.6367, 0.634, 0.6172, 0.62, 0.62, 0.2293, 0.9409, 0.5, 0.9493, 0.5, 0.9493, 0.2293, 0.9409, 0.8489, 0.7623, 0.8489, 0.7512, 0.8628, 0.754, 0.8628, 0.7623, 0.8712, 0.6954, 0.8795, 0.7009, 0.8795, 0.7009, 0.8712, 0.6954, 0.8823, 0.7344, 0.8907, 0.7316, 0.8907, 0.7316, 0.8823, 0.7344, 0.5, 0.5028, 0.5, 0.7791, 0.2209, 0.7763, 0.2181, 0.5028, 0.6256, 0.9382, 0.6256, 0.9382, 0.6256, 0.9382, 0.6256, 0.9382, 0.8042, 0.7651, 0.8042, 0.7651, 0.8042, 0.7651, 0.9075, 0.793, 0.8907, 0.7958, 0.8907, 0.7819, 0.9019, 0.7819, 0.7986, 0.7316, 0.7875, 0.7344, 0.7875, 0.7344, 0.7986, 0.7316, 0.8265, 0.7623, 0.8265, 0.754, 0.8405, 0.7512, 0.8405, 0.7623, 0.1149, 0.4386, 0.1149, 0.4386, 0.1149, 0.4386, 0.1149, 0.4386, 0.7819, 0.7205, 0.7986, 0.7205, 0.7986, 0.7316, 0.7875, 0.7344, 0.8907, 0.7819, 0.9019, 0.7819, 0.9019, 0.7819, 0.8907, 0.7819, 0.8823, 0.7344, 0.8712, 0.7372, 0.8712, 0.7372, 0.8823, 0.7344, 0.8656, 0.7456, 0.8712, 0.7372, 0.8712, 0.7372, 0.8656, 0.7456, 0.8042, 0.7651, 0.8042, 0.7651, 0.8042, 0.7651, 0.8042, 0.7651, 0.8656, 0.6898, 0.8712, 0.6954, 0.8628, 0.7065, 0.8516, 0.6954, 0.8628, 0.7623, 0.8656, 0.7707, 0.8656, 0.7707, 0.8628, 0.7623, 0.7735, 0.7456, 0.7679, 0.754, 0.754, 0.7512, 0.7595, 0.7372, 0.2181, 0.5028, 0.2209, 0.2293, 0.5, 0.2265, 0.5, 0.5028, -0.04421, 0.5419, -0.03862, 0.5419, -0.03862, 0.7651, -0.04421, 0.7651, 0.6954, 0.62, 0.687, 0.6423, 0.687, 0.6423, 0.6954, 0.62, 0.7875, 0.7819, 0.7986, 0.7819, 0.7986, 0.7819, 0.7875, 0.7819, 0.8823, 0.7344, 0.8907, 0.7316, 0.8907, 0.7316, 0.8823, 0.7344, 0.7344, 0.5754, 0.7791, 0.5837, 0.7791, 0.5921, 0.1177, 0.4386, 0.1093, 0.4358, 0.1093, 0.4358, 1.103, 0.5028, 1.1, 0.5028, 1.1, 0.5084, 1.103, 0.5084, 0.1177, 0.4386, 0.1093, 0.4358, 0.1093, 0.4358, 0.6256, 0.9465, 0.6256, 0.9465, 0.6256, 0.9493, 0.6256, 0.9493, 0.7065, 0.5837, 0.6786, 0.6284, 0.6758, 0.5921, 0.6758, 0.5921, 0.6786, 0.6284, 0.6591, 0.6256, 0.8991, 0.7009, 0.8795, 0.7009, 0.8656, 0.6898, 0.8656, 0.6898, 0.86, 0.673, 0.8712, 0.6591, 0.9214, 0.754, 0.9158, 0.7707, 0.9019, 0.7819, 0.7735, 0.7707, 0.7679, 0.754, 0.7791, 0.7372, 0.8656, 0.7456, 0.8628, 0.754, 0.8628, 0.754, 0.8656, 0.7456, 0.9214, 0.754, 0.9158, 0.7707, 0.9019, 0.7819, 0.9186, 0.673, 0.8712, 0.6591, 0.8907, 0.6535, 0.8237, 0.7707, 0.8265, 0.7623, 0.8265, 0.7623, 0.8237, 0.7707, 0.8182, 0.7372, 0.8265, 0.754, 0.7986, 0.7316, 0.5, 0.2265, 0.5, 0.05626, 0.7707, 0.06185, 0.7763, 0.2293, 0.8656, 0.7707, 0.8628, 0.754, 0.8712, 0.7372, 0.9102, 0.7372, 0.9214, 0.754, 0.8907, 0.7316, 0.9186, 0.6814, 0.9186, 0.673, 0.9326, 0.6702, 0.9326, 0.6842, 0.8656, 0.7707, 0.8628, 0.754, 0.8712, 0.7372, 0.8795, 0.6535, 0.8712, 0.6591, 0.8712, 0.6591, 0.8795, 0.6535, 0.9186, 0.673, 0.9158, 0.6898, 0.8991, 0.7009, 0.8712, 0.6954, 0.8656, 0.6898, 0.8656, 0.6898, 0.8712, 0.6954, 0.9019, 0.7819, 0.8823, 0.7819, 0.8656, 0.7707, 0.9186, 0.6814, 0.9158, 0.6898, 0.9158, 0.6898, 0.9186, 0.6814, 0.9102, 0.6591, 0.9186, 0.673, 0.8907, 0.6535, 0.6591, 0.6256, 0.7065, 0.5837, 0.6758, 0.5921, 0.9186, 0.6814, 0.9186, 0.673, 0.9186, 0.673, 0.9186, 0.6814, 0.1177, 0.4386, 0.1093, 0.4358, 0.1093, 0.4358, 0.1177, 0.4386, 0.1093, 0.4358, 0.1093, 0.4358, 0.8237, 0.6033, 0.8237, 0.62, 0.8237, 0.5921, 0.8042, 0.7651, 0.8042, 0.7651, 0.8042, 0.7651, 0.7763, 0.7763, 0.7707, 0.9409, 0.5, 0.9493, 0.5, 0.7791, 0.000447, 0.9996, 0.000447, 0.000447, 0.9996, 0.000447, 0.9996, 0.9996, 0.7344, 0.5754, 0.7065, 0.5837, 0.7037, 0.5726, 0.04789, 0.5028, 0.05347, 0.2349, 0.05347, 0.2349, 0.04789, 0.5028, 0.62, 0.62, 0.634, 0.6172, 0.6312, 0.6088, 0.8991, 0.7009, 0.9102, 0.6954, 0.9186, 0.7065, 0.9047, 0.7121, 0.7819, 0.7205, 0.7986, 0.7205, 0.7986, 0.7316, 0.7875, 0.7344, 0.8712, 0.7372, 0.8656, 0.7456, 0.8516, 0.7372, 0.8628, 0.7288, 0.7707, 0.7847, 0.7595, 0.7763, 0.7735, 0.7707, 0.7791, 0.7763, 0.9102, 0.6954, 0.9158, 0.6898, 0.927, 0.6954, 0.9186, 0.7065, 0.8907, 0.7316, 0.8823, 0.7344, 0.8768, 0.7205, 0.8907, 0.7205, 0.8265, 0.7847, 0.8126, 0.793, 0.807, 0.7819, 0.8182, 0.7763, 0.8628, 0.7288, 0.8768, 0.7205, 0.8823, 0.7344, 0.8712, 0.7372, 0.6312, 0.6088, 0.634, 0.6172, 0.62, 0.62, 0.7065, 0.5837, 0.7344, 0.5754, 0.7037, 0.5726, 0.8042, 0.7651, 0.8042, 0.7651, 0.8042, 0.7651, 0.927, 0.6954, 0.9186, 0.7065, 0.9102, 0.6954, 0.9158, 0.6898, 0.7568, 0.6061, 0.7568, 0.6005, 0.7791, 0.6033, 0.7791, 0.6256, 0.634, 0.6172, 0.6312, 0.6088, 0.673, 0.5837, 0.6758, 0.5921, 0.9102, 0.6591, 0.8991, 0.6535, 0.9047, 0.6423, 0.9186, 0.6479, 0.9186, 0.673, 0.8991, 0.7009, 0.8656, 0.6898, 0.8712, 0.6591, 0.8907, 0.7037, 0.8991, 0.7009, 0.9047, 0.7121, 0.8907, 0.7149, 0.8237, 0.7707, 0.8265, 0.7623, 0.8405, 0.7623, 0.8377, 0.7763, 0.8405, 0.7512, 0.8405, 0.7623, 0.8265, 0.7623, 0.8265, 0.754, 0.9298, 0.7763, 0.9186, 0.7847, 0.9102, 0.7763, 0.9158, 0.7707, 0.807, 0.7344, 0.7986, 0.7316, 0.7986, 0.7205, 0.8126, 0.7205, 0.8265, 0.754, 0.8237, 0.7456, 0.8377, 0.7372, 0.8405, 0.7512, 0.8656, 0.7456, 0.8628, 0.754, 0.8489, 0.7512, 0.8516, 0.7372, 0.7679, 0.7623, 0.7735, 0.7707, 0.7595, 0.7763, 0.754, 0.7623, 0.9186, 0.7288, 0.9298, 0.7372, 0.9158, 0.7456, 0.9102, 0.7372, 0.8656, 0.7707, 0.8712, 0.7763, 0.8628, 0.7847, 0.8516, 0.7763, 0.86, 0.6814, 0.8656, 0.6898, 0.8516, 0.6954, 0.8461, 0.6842, 0.9019, 0.7344, 0.8907, 0.7316, 0.8907, 0.7205, 0.9075, 0.7205, 0.8907, 0.6535, 0.8795, 0.6535, 0.874, 0.6423, 0.8907, 0.6395, 0.7875, 0.7344, 0.7791, 0.7372, 0.7707, 0.7288, 0.7819, 0.7205, 0.8182, 0.7763, 0.8237, 0.7707, 0.8377, 0.7763, 0.8265, 0.7847, 0.7707, 0.9409, 0.7763, 0.7763, 0.9437, 0.7707, 0.9214, 0.9214, 0.7791, 0.5921, 0.7065, 0.5837, 0.6926, 0.6116, 0.7819, 0.6116, 0.8656, 0.7707, 0.8712, 0.7763, 0.8628, 0.7847, 0.8516, 0.7763, 0.687, 0.6423, 0.6619, 0.634, 0.6842, 0.6367, 0.687, 0.6423, 0.6842, 0.6367, 0.6954, 0.62, 0.8656, 0.6647, 0.86, 0.673, 0.86, 0.673, 0.8656, 0.6647, 0.9437, 0.2349, 0.9521, 0.5028, 0.7791, 0.5028, 0.7763, 0.2293, 0.7791, 0.7372, 0.7735, 0.7456, 0.7735, 0.7456, 0.7791, 0.7372, 0.9102, 0.6591, 0.8991, 0.6535, 0.8991, 0.6535, 0.9102, 0.6591, 0.7791, 0.7763, 0.7735, 0.7707, 0.7735, 0.7707, 0.7791, 0.7763, 0.9019, 0.7819, 0.8907, 0.7819, 0.8907, 0.7819, 0.9019, 0.7819, 0.9214, 0.754, 0.9158, 0.7456, 0.9158, 0.7456, 0.9214, 0.754, 0.7875, 0.7819, 0.7986, 0.7819, 0.7986, 0.7819, 0.7875, 0.7819, 0.9102, 0.7372, 0.9158, 0.7456, 0.9158, 0.7456, 0.9102, 0.7372, 0.9102, 0.6954, 0.9158, 0.6898, 0.9158, 0.6898, 0.9102, 0.6954, 0.8656, 0.6898, 0.86, 0.6814, 0.86, 0.673, 0.9186, 0.673, 0.8712, 0.6591, 0.8907, 0.6535, 0.8991, 0.6535, 0.9102, 0.6591, 0.8907, 0.6535, 0.807, 0.7819, 0.7875, 0.7819, 0.7735, 0.7707, 0.7875, 0.7344, 0.7791, 0.7372, 0.7791, 0.7372, 0.7875, 0.7344, 0.807, 0.7819, 0.7986, 0.7819, 0.7875, 0.7819, 0.9186, 0.673, 0.9158, 0.6898, 0.8991, 0.7009, 0.9019, 0.7819, 0.8907, 0.7819, 0.8823, 0.7819, 0.8265, 0.754, 0.8237, 0.7707, 0.807, 0.7819, 0.9102, 0.7372, 0.9214, 0.754, 0.8907, 0.7316, 0.7791, 0.7372, 0.7875, 0.7344, 0.7986, 0.7316, 0.7735, 0.7707, 0.7679, 0.754, 0.7791, 0.7372, 0.9102, 0.7372, 0.9019, 0.7344, 0.9019, 0.7344, 0.9102, 0.7372, 0.8237, 0.7707, 0.8182, 0.7763, 0.807, 0.7819, 0.8265, 0.754, 0.8237, 0.7707, 0.807, 0.7819, 0.807, 0.7344, 0.8182, 0.7372, 0.7986, 0.7316, 0.7679, 0.7623, 0.7735, 0.7707, 0.7735, 0.7707, 0.7679, 0.7623, 0.8907, 0.7037, 0.8795, 0.7009, 0.8795, 0.7009, 0.8907, 0.7037, 0.8182, 0.7372, 0.807, 0.7344, 0.807, 0.7344, 0.8182, 0.7372, 0.8182, 0.7763, 0.807, 0.7819, 0.807, 0.7819, 0.8182, 0.7763, 0.9019, 0.7819, 0.9102, 0.7763, 0.9102, 0.7763, 0.9019, 0.7819, 0.86, 0.673, 0.86, 0.6814, 0.86, 0.6814, 0.86, 0.673, 0.7875, 0.7819, 0.7791, 0.7763, 0.7791, 0.7763, 0.7875, 0.7819, 0.8237, 0.7456, 0.8182, 0.7372, 0.8182, 0.7372, 0.8237, 0.7456, 0.8712, 0.7763, 0.8823, 0.7819, 0.8823, 0.7819, 0.8712, 0.7763, 0.2293, 0.9409, 0.2209, 0.7763, 0.5, 0.7791, 0.5, 0.9493, 0.9102, 0.6954, 0.8991, 0.7009, 0.8991, 0.7009, 0.9102, 0.6954, 0.1177, 0.4386, 0.1149, 0.4386, 0.1149, 0.4386, 0.1177, 0.4386, 0.7791, 0.7372, 0.7875, 0.7344, 0.7875, 0.7344, 0.7791, 0.7372, 0.9102, 0.7372, 0.9019, 0.7344, 0.9019, 0.7344, 0.9102, 0.7372, 0.003238, 0.5363, 0.003238, 0.06185, 0.5726, 0.00882, 0.5726, 0.5363, 0.9158, 0.7707, 0.9102, 0.7763, 0.9102, 0.7763, 0.9158, 0.7707, 0.807, 0.7344, 0.7986, 0.7316, 0.7986, 0.7316, 0.807, 0.7344, 0.9158, 0.7707, 0.9214, 0.7623, 0.9214, 0.7623, 0.9158, 0.7707, 0.9158, 0.6647, 0.9186, 0.673, 0.9186, 0.673, 0.9158, 0.6647, 0.9019, 0.7344, 0.8907, 0.7316, 0.8907, 0.7316, 0.9019, 0.7344, 0.8907, 0.6535, 0.8795, 0.6535, 0.8795, 0.6535, 0.8907, 0.6535, 0.8237, 0.7456, 0.8265, 0.754, 0.8265, 0.754, 0.8237, 0.7456, 0.8656, 0.7707, 0.8712, 0.7763, 0.8712, 0.7763, 0.8656, 0.7707, 0.8182, 0.7763, 0.8237, 0.7707, 0.8237, 0.7707, 0.8182, 0.7763, 0.8656, 0.6898, 0.86, 0.6814, 0.86, 0.6814, 0.8656, 0.6898, 0.8042, 0.7651, 0.8042, 0.7651, 0.8042, 0.7651, 0.9214, 0.754, 0.9214, 0.7623, 0.9158, 0.7707, 0.86, 0.673, 0.8656, 0.6647, 0.8712, 0.6591, 0.9186, 0.673, 0.9186, 0.6814, 0.9158, 0.6898, 0.7875, 0.7819, 0.7791, 0.7763, 0.7735, 0.7707, 0.9102, 0.6591, 0.9158, 0.6647, 0.9186, 0.673, 0.7679, 0.754, 0.7735, 0.7456, 0.7791, 0.7372, 0.8265, 0.754, 0.8265, 0.7623, 0.8237, 0.7707, 0.8712, 0.6591, 0.8795, 0.6535, 0.8907, 0.6535, 0.8795, 0.7009, 0.8712, 0.6954, 0.8656, 0.6898, 0.8823, 0.7819, 0.8712, 0.7763, 0.8656, 0.7707, 0.7679, 0.754, 0.7735, 0.7456, 0.7791, 0.7372, 0.8656, 0.6898, 0.86, 0.6814, 0.86, 0.673, 0.7875, 0.7819, 0.7791, 0.7763, 0.7735, 0.7707, 0.7791, 0.7372, 0.7875, 0.7344, 0.7986, 0.7316, 0.8712, 0.7372, 0.8823, 0.7344, 0.8907, 0.7316, 0.9158, 0.7707, 0.9102, 0.7763, 0.9019, 0.7819, 0.8628, 0.754, 0.8656, 0.7456, 0.8712, 0.7372, 0.9158, 0.6898, 0.9102, 0.6954, 0.8991, 0.7009, 0.86, 0.673, 0.8656, 0.6647, 0.8712, 0.6591, 0.8712, 0.6591, 0.8795, 0.6535, 0.8907, 0.6535, 0.9102, 0.6591, 0.9158, 0.6647, 0.9186, 0.673, 0.9214, 0.754, 0.9214, 0.7623, 0.9158, 0.7707, 0.9019, 0.7344, 0.9102, 0.7372, 0.8907, 0.7316, 0.8795, 0.7009, 0.8712, 0.6954, 0.8656, 0.6898, 0.8656, 0.7707, 0.8628, 0.7623, 0.8628, 0.754, 0.8265, 0.754, 0.8265, 0.7623, 0.8237, 0.7707, 0.9019, 0.7344, 0.9102, 0.7372, 0.8907, 0.7316, 0.9158, 0.6898, 0.9102, 0.6954, 0.8991, 0.7009, 0.9158, 0.7707, 0.9102, 0.7763, 0.9019, 0.7819, 0.807, 0.7344, 0.8182, 0.7372, 0.7986, 0.7316, 0.8182, 0.7372, 0.8237, 0.7456, 0.8265, 0.754, 0.8237, 0.7707, 0.8182, 0.7763, 0.807, 0.7819, 0.9102, 0.7372, 0.9158, 0.7456, 0.9214, 0.754, 0.9019, 0.7819, 0.8907, 0.7819, 0.8823, 0.7819, 0.7735, 0.7707, 0.7679, 0.7623, 0.7679, 0.754, 0.807, 0.7819, 0.7986, 0.7819, 0.7875, 0.7819, 0.8991, 0.6535, 0.9102, 0.6591, 0.8907, 0.6535, 0.8991, 0.7009, 0.8907, 0.7037, 0.8795, 0.7009, 0.8823, 0.7819, 0.8712, 0.7763, 0.8656, 0.7707, 0.8656, 0.7707, 0.8628, 0.7623, 0.8628, 0.754, 0.9102, 0.7372, 0.9158, 0.7456, 0.9214, 0.754, 0.8712, 0.7372, 0.8823, 0.7344, 0.8907, 0.7316, 0.8991, 0.7009, 0.8907, 0.7037, 0.8795, 0.7009, 0.7735, 0.7707, 0.7679, 0.7623, 0.7679, 0.754, 0.9186, 0.673, 0.9186, 0.6814, 0.9158, 0.6898, 0.8182, 0.7372, 0.8237, 0.7456, 0.8265, 0.754, 0.8628, 0.754, 0.8656, 0.7456, 0.8712, 0.7372, -0.03025, 0.5419, -0.02188, 0.5419, -0.02746, 0.5419, -0.03304, 0.5419, 0.8628, 0.754, 0.8628, 0.7623, 0.8628, 0.7623, 0.8628, 0.754, 0.6312, 0.6088, 0.6312, 0.6088, 0.673, 0.5837, 0.673, 0.5837, 0.7819, 0.6228, 0.7819, 0.6228, 0.6954, 0.62, 0.6954, 0.62])
me_bega.materials.append(mat_begamarquee)
me_bega.materials.append(mat_begasnap)
me_bega.materials.append(mat_begaglass)
me_bega.materials.append(mat_begabezel)
me_bega.materials.append(mat_begaall)
me_bega.use_remesh_fix_poles = True
me_bega.use_remesh_preserve_attributes = False
me_bega.update()

# ---- objects
ob_bega = bpy.data.objects.new('bega', me_bega)

# ---- transforms, parenting, visibility, modifiers, constraints
ob_bega.location = (-0.05548, -0.2367, 1.047)
ob_bega.rotation_euler = (1.571, 0.0, 0.0)
_m = ob_bega.modifiers.new('Auto Smooth', 'NODES')
_m.node_group = ng_auto_smooth
_gi = [s.identifier for s in ng_auto_smooth.interface.items_tree if s.item_type == 'SOCKET' and s.in_out == 'INPUT']
_m[_gi[1]] = 1.047  # Angle
_m = ob_bega.modifiers.new('WeightedNormal', 'WEIGHTED_NORMAL')
_m.keep_sharp = True

# ---- collection membership
scene.collection.objects.link(ob_bega)

# ---- scene / render settings (as saved in the file)
scene.frame_start = 1; scene.frame_end = 250; scene.frame_set(1)
scene.render.engine = 'BLENDER_EEVEE_NEXT'
scene.cycles.use_denoising = False
scene.cycles.samples = 128
scene.cycles.sampling_pattern = 'TABULATED_SOBOL'
scene.cycles.use_adaptive_sampling = False
scene.cycles.use_light_tree = False
scene.view_settings.view_transform = 'Filmic'
bpy.context.view_layer.update()

# ---- added for rendering (the .blend has no active camera and no usable light): camera, sun
cam_auto = bpy.data.cameras.new('AutoCamera')
cam_auto.lens = 50.0
cam_auto.sensor_width = 36.0
cam_auto.clip_end = 1000.0
ob_auto_camera = bpy.data.objects.new('AutoCamera', cam_auto)
scene.collection.objects.link(ob_auto_camera)
ob_auto_camera.location = (1.9581, -2.38167, 2.50617)
ob_auto_camera.rotation_euler = (1.09748, -7.21219e-08, 0.694738)
scene.camera = ob_auto_camera
light_auto_sun = bpy.data.lights.new('AutoSun', 'SUN')
light_auto_sun.energy = 3.0
light_auto_sun.angle = 0.0523599
ob_auto_sun = bpy.data.objects.new('AutoSun', light_auto_sun)
scene.collection.objects.link(ob_auto_sun)
ob_auto_sun.rotation_euler = (0.872665, 0.174533, 0.523599)
bpy.context.view_layer.update()
